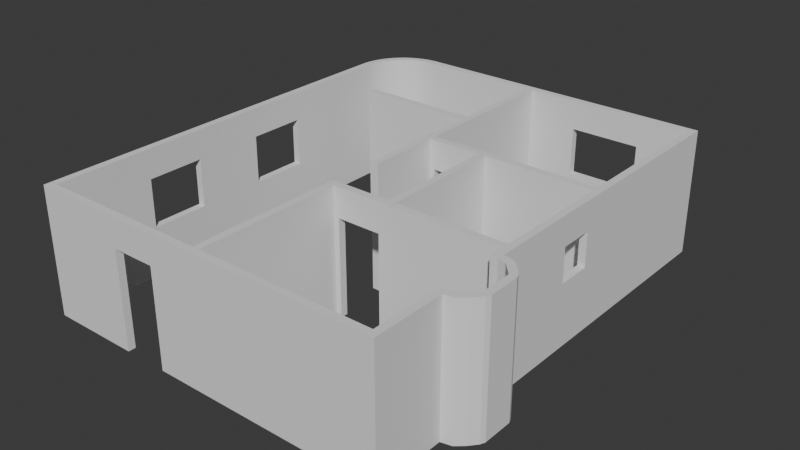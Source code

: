# Source: Apartamento.blend  (saved by Blender 4.2.66; exported with 4.5.12 LTS)
import bpy
from mathutils import Matrix  # noqa: F401  (used for matrix-valued properties, if any)

bpy.ops.wm.read_factory_settings(use_empty=True)
scene = bpy.context.scene
scene.name = 'Scene'

# ---- collections
col_collection = bpy.data.collections.new('Collection'); scene.collection.children.link(col_collection)

# ---- world
world_world = bpy.data.worlds.new('World'); scene.world = world_world
world_world.use_nodes = True; world_world.node_tree.nodes.clear()
_N = world_world.node_tree.nodes; _L = world_world.node_tree.links
n0 = _N.new('ShaderNodeOutputWorld'); n0.name = 'World Output'; n0.location = (300, 300)
n1 = _N.new('ShaderNodeBackground'); n1.name = 'Background'; n1.location = (10, 300)
n1.inputs[0].default_value = (0.05088, 0.05088, 0.05088, 1.0)
_L.new(n1.outputs[0], n0.inputs[0])
n0.is_active_output = True
world_world.color = (0.05088, 0.05088, 0.05088)
world_world.sun_shadow_jitter_overblur = 0.0

# ---- meshes
me_plane = bpy.data.meshes.new('Plane')
me_plane.from_pydata([(-0.075, -0.075, 0.0), (0.075, -0.075, 0.0), (-0.075, 0.075, 0.0), (0.075, 0.075, 0.0), (3.575, 0.075, 0.0), (3.725, 3.075, 0.0), (3.725, 3.225, 0.0), (0.075, 3.075, 0.0), (-0.075, 3.225, 0.0), (0.075, 3.225, 0.0), (1.075, 3.225, 0.0), (1.325, 3.225, 0.0), (0.075, 4.225, 0.0), (3.725, 5.875, 0.0), (1.175, 4.225, 0.0), (1.325, 4.225, 0.0), (1.075, 5.875, 0.0), (0.175, 5.725, 0.0), (0.075, 5.725, 0.0), (0.075, 5.875, 0.0), (3.725, 9.275, 0.0), (0.075, 9.275, 0.0), (-2.575, 9.125, 0.0), (-3.575, 0.075, 0.0), (-3.725, -0.075, 0.0), (-3.725, 6.913, 0.0), (-3.575, 7.063, 0.0), (0.075, 6.913, 0.0), (0.075, 7.063, 0.0), (-3.703, 8.349, 0.0), (-3.556, 8.32, 0.0), (-3.675, 8.459, 0.0), (-3.589, 8.667, 0.0), (-3.457, 8.596, 0.0), (-3.464, 8.855, 0.0), (-3.282, 8.832, 0.0), (-3.305, 9.014, 0.0), (-3.214, 9.081, 0.0), (-3.131, 8.956, 0.0), (-3.046, 9.007, 0.0), (-3.015, 9.187, 0.0), (-2.958, 9.049, 0.0), (-2.909, 9.225, 0.0), (-2.799, 9.253, 0.0), (-2.77, 9.106, 0.0), (3.575, -0.075, 0.0), (3.725, -0.075, 0.0), (3.725, 0.075, 0.0), (3.575, 3.075, 0.0), (3.575, 3.225, 0.0), (-0.075, 3.075, 0.0), (0.175, 3.075, 0.0), (0.175, 3.225, 0.0), (1.175, 3.225, 0.0), (1.325, 3.075, 0.0), (1.075, 3.075, 0.0), (1.175, 3.075, 0.0), (3.575, 9.275, 0.0), (-0.075, 4.225, 0.0), (3.725, 9.125, 0.0), (1.325, 3.325, 0.0), (1.175, 3.325, 0.0), (3.725, 5.725, 0.0), (3.575, 5.725, 0.0), (3.575, 5.875, 0.0), (1.325, 5.875, 0.0), (1.325, 5.725, 0.0), (1.175, 5.875, 0.0), (1.175, 5.725, 0.0), (1.075, 5.725, 0.0), (0.175, 5.875, 0.0), (3.575, 9.125, 0.0), (-0.075, 5.875, 0.0), (-0.075, 5.725, 0.0), (0.075, 9.125, 0.0), (-0.075, 9.275, 0.0), (-0.075, 9.125, 0.0), (-0.075, 7.063, 0.0), (-2.575, 9.275, 0.0), (-3.575, 8.125, 0.0), (-3.575, -0.075, 0.0), (-3.725, 0.075, 0.0), (-3.575, 6.913, 0.0), (-3.725, 7.063, 0.0), (-3.725, 8.125, 0.0), (-0.075, 6.913, 0.0), (-2.476, 6.913, 0.0), (-2.476, 7.063, 0.0), (-3.719, 8.238, 0.0), (-3.57, 8.223, 0.0), (-3.532, 8.415, 0.0), (-3.637, 8.565, 0.0), (-3.499, 8.508, 0.0), (-3.531, 8.764, 0.0), (-3.406, 8.681, 0.0), (-3.348, 8.759, 0.0), (-3.388, 8.938, 0.0), (-3.209, 8.898, 0.0), (-3.117, 9.139, 0.0), (-2.865, 9.082, 0.0), (-2.688, 9.269, 0.0), (-2.673, 9.12, 0.0), (-0.475, 9.275, 0.0), (-0.475, 9.125, 0.0), (3.575, 5.385, 0.0), (3.575, 4.685, 0.0), (3.725, 4.685, 0.0), (3.725, 5.385, 0.0), (3.575, 2.743, 0.0), (3.575, 1.543, 0.0), (3.725, 1.543, 0.0), (3.725, 2.743, 0.0), (1.108, 9.125, 0.0), (2.558, 9.125, 0.0), (2.558, 9.275, 0.0), (1.108, 9.275, 0.0), (-0.9833, 0.075, 0.0), (-1.883, 0.075, 0.0), (-1.883, -0.075, 0.0), (-0.9833, -0.075, 0.0), (-3.575, 2.027, 0.0), (-3.575, 3.225, 0.0), (-3.575, 4.688, 0.0), (-3.575, 5.887, 0.0), (-3.725, 2.027, 0.0), (-3.725, 3.225, 0.0), (-3.725, 4.688, 0.0), (-3.725, 5.887, 0.0), (3.938, 2.849, 0.0), (3.938, 1.437, 0.0), (3.725, 2.892, 0.0), (3.725, 1.392, 0.0), (3.575, 1.392, 0.0), (3.575, 2.892, 0.0), (3.887, 2.708, 0.0), (3.887, 1.577, 0.0), (4.118, 1.828, 0.0), (4.118, 2.457, 0.0), (4.23, 2.549, 0.0), (4.23, 1.736, 0.0), (4.268, 2.457, 0.0), (4.268, 1.828, 0.0), (4.099, 1.577, 0.0), (4.099, 2.709, 0.0), (4.23, 2.549, 1.0), (4.23, 1.736, 1.0), (4.099, 1.577, 1.0), (4.099, 2.709, 1.0), (4.268, 1.828, 1.0), (4.268, 2.457, 1.0), (3.887, 1.577, 1.0), (4.118, 1.828, 1.0), (3.575, 1.392, 1.0), (3.938, 2.849, 1.0), (3.938, 1.437, 1.0), (3.725, 1.392, 1.0), (4.118, 2.457, 1.0), (3.887, 2.708, 1.0), (-3.725, 4.688, 1.0), (-3.725, 3.225, 1.0), (-3.725, 2.027, 1.0), (-3.575, 4.688, 1.0), (2.558, 9.275, 1.0), (1.108, 9.125, 1.0), (-1.883, -0.075, 1.0), (3.725, 2.743, 1.0), (3.725, 1.543, 1.0), (3.575, 1.543, 1.0), (3.575, 2.743, 1.0), (3.725, 4.685, 1.0), (3.575, 5.385, 1.0), (-2.865, 9.082, 1.0), (-3.117, 9.139, 1.0), (-3.209, 8.898, 1.0), (-0.9833, -0.075, 1.0), (-3.575, -0.075, 1.0), (1.075, 5.875, 1.0), (3.725, 5.385, 1.0), (3.725, 5.875, 1.0), (1.325, 3.225, 1.0), (-0.075, 3.075, 1.0), (3.725, 2.892, 1.0), (3.575, 2.892, 1.0), (3.575, 0.075, 1.0), (-3.388, 8.938, 1.0), (-0.9833, 0.075, 1.0), (-3.282, 8.832, 1.0), (-3.464, 8.855, 1.0), (-3.725, 5.887, 1.0), (-3.575, 5.887, 1.0), (-3.575, 7.063, 1.0), (-3.575, 6.913, 1.0), (-3.725, 6.913, 1.0), (-3.725, -0.075, 1.0), (-3.725, 0.075, 1.0), (-2.575, 9.125, 1.0), (1.108, 9.275, 1.0), (0.075, 9.275, 1.0), (0.175, 5.875, 1.0), (3.725, 9.275, 1.0), (1.075, 3.225, 1.0), (-2.673, 9.12, 1.0), (-2.688, 9.269, 1.0), (-3.348, 8.759, 1.0), (-3.406, 8.681, 1.0), (-3.531, 8.764, 1.0), (-3.532, 8.415, 1.0), (-3.499, 8.508, 1.0), (-3.637, 8.565, 1.0), (-3.57, 8.223, 1.0), (-3.719, 8.238, 1.0), (-2.476, 7.063, 1.0), (-2.476, 6.913, 1.0), (-0.075, 7.063, 1.0), (-0.075, 6.913, 1.0), (-3.725, 7.063, 1.0), (-3.575, 8.125, 1.0), (-3.725, 8.125, 1.0), (-2.575, 9.275, 1.0), (0.075, 9.125, 1.0), (-0.075, 9.275, 1.0), (2.558, 9.125, 1.0), (3.575, 9.275, 1.0), (-0.075, 4.225, 1.0), (-0.075, 5.725, 1.0), (-0.075, 5.875, 1.0), (3.725, 9.125, 1.0), (3.575, 9.125, 1.0), (1.075, 5.725, 1.0), (1.175, 5.725, 1.0), (1.175, 5.875, 1.0), (1.325, 5.725, 1.0), (1.325, 5.875, 1.0), (3.575, 5.875, 1.0), (3.575, 4.685, 1.0), (3.575, 5.725, 1.0), (3.725, 5.725, 1.0), (1.175, 3.325, 1.0), (1.325, 3.325, 1.0), (1.325, 3.075, 1.0), (1.175, 3.225, 1.0), (1.175, 3.075, 1.0), (1.075, 3.075, 1.0), (0.175, 3.225, 1.0), (0.175, 3.075, 1.0), (3.575, 3.075, 1.0), (3.575, 3.225, 1.0), (3.575, -0.075, 1.0), (3.725, 0.075, 1.0), (3.725, -0.075, 1.0), (-2.77, 9.106, 1.0), (-2.799, 9.253, 1.0), (-2.909, 9.225, 1.0), (-2.958, 9.049, 1.0), (-3.015, 9.187, 1.0), (-3.046, 9.007, 1.0), (-3.305, 9.014, 1.0), (-3.131, 8.956, 1.0), (-3.214, 9.081, 1.0), (-3.457, 8.596, 1.0), (-3.589, 8.667, 1.0), (-3.675, 8.459, 1.0), (-3.556, 8.32, 1.0), (-3.703, 8.349, 1.0), (-3.575, 0.075, 1.0), (-1.883, 0.075, 1.0), (-0.475, 9.275, 1.0), (-0.075, 9.125, 1.0), (-0.475, 9.125, 1.0), (0.075, 6.913, 1.0), (0.075, 7.063, 1.0), (0.075, 4.225, 1.0), (0.175, 5.725, 1.0), (0.075, 5.725, 1.0), (0.075, 5.875, 1.0), (1.175, 4.225, 1.0), (1.325, 4.225, 1.0), (-0.075, 3.225, 1.0), (0.075, 3.225, 1.0), (0.075, 3.075, 1.0), (3.725, 3.225, 1.0), (3.725, 3.075, 1.0), (-3.575, 3.225, 1.0), (-3.575, 2.027, 1.0), (0.075, 0.075, 1.0), (0.075, -0.075, 1.0), (-0.075, -0.075, 1.0), (-0.075, 0.075, 1.0), (3.725, -0.075, 1.3), (1.175, 3.075, 1.3), (1.175, 3.325, 1.3), (1.325, 5.875, 1.3), (3.575, 9.125, 1.3), (-0.475, 9.275, 1.3), (-2.476, 7.063, 1.3), (-2.476, 6.913, 1.3), (-0.075, 9.125, 1.3), (-3.725, 8.125, 1.3), (1.075, 3.075, 1.3), (0.175, 5.725, 1.3), (0.175, 5.875, 1.3), (-2.575, 9.275, 1.3), (-3.725, 7.063, 1.3), (-3.575, 6.913, 1.3), (-3.725, 6.913, 1.3), (-3.637, 8.565, 1.3), (-3.499, 8.508, 1.3), (-3.348, 8.759, 1.3), (1.075, 3.225, 1.3), (-0.075, 9.275, 1.3), (0.075, 9.275, 1.3), (0.075, 7.063, 1.3), (-0.075, 7.063, 1.3), (-3.575, 7.063, 1.3), (-3.575, 8.125, 1.3), (-3.589, 8.667, 1.3), (-3.457, 8.596, 1.3), (-3.406, 8.681, 1.3), (-3.531, 8.764, 1.3), (-3.464, 8.855, 1.3), (-2.575, 9.125, 1.3), (-0.475, 9.125, 1.3), (3.575, 3.075, 1.3), (-0.075, 0.075, 1.3), (-0.075, 3.075, 1.3), (-0.075, 3.225, 1.3), (0.075, 3.225, 1.3), (0.175, 3.225, 1.3), (0.175, 3.075, 1.3), (0.075, 3.075, 1.3), (1.175, 3.225, 1.3), (1.325, 3.075, 1.3), (-0.075, 4.225, 1.3), (0.075, 4.225, 1.3), (3.575, 3.225, 1.3), (1.325, 3.325, 1.3), (1.325, 3.225, 1.3), (3.575, 5.875, 1.3), (3.725, 5.875, 1.3), (3.725, 5.725, 1.3), (1.075, 5.725, 1.3), (1.175, 4.225, 1.3), (1.175, 5.725, 1.3), (1.325, 4.225, 1.3), (1.325, 5.725, 1.3), (1.075, 5.875, 1.3), (1.175, 5.875, 1.3), (0.075, 5.725, 1.3), (-0.075, 5.725, 1.3), (-0.075, 5.875, 1.3), (0.075, 5.875, 1.3), (3.725, 9.275, 1.3), (3.725, 9.125, 1.3), (-0.075, -0.075, 1.3), (-3.725, -0.075, 1.3), (0.075, 6.913, 1.3), (-0.075, 6.913, 1.3), (-3.703, 8.349, 1.3), (-3.719, 8.238, 1.3), (-3.57, 8.223, 1.3), (-3.675, 8.459, 1.3), (-3.556, 8.32, 1.3), (-3.532, 8.415, 1.3), (-3.305, 9.014, 1.3), (-3.388, 8.938, 1.3), (-3.282, 8.832, 1.3), (-3.209, 8.898, 1.3), (-3.131, 8.956, 1.3), (-3.046, 9.007, 1.3), (-3.214, 9.081, 1.3), (-3.015, 9.187, 1.3), (-3.117, 9.139, 1.3), (-2.909, 9.225, 1.3), (-2.958, 9.049, 1.3), (-2.865, 9.082, 1.3), (-2.688, 9.269, 1.3), (-2.799, 9.253, 1.3), (-2.77, 9.106, 1.3), (-2.673, 9.12, 1.3), (3.575, 5.725, 1.3), (3.725, 3.225, 1.3), (3.725, 4.685, 1.3), (3.575, 4.685, 1.3), (3.725, 5.385, 1.3), (3.575, 5.385, 1.3), (3.725, 3.075, 1.3), (3.575, 2.892, 1.3), (3.575, 2.743, 1.3), (0.075, 0.075, 1.3), (-1.883, 0.075, 1.3), (3.575, -0.075, 1.3), (0.075, -0.075, 1.3), (-0.9833, 0.075, 1.3), (-0.9833, -0.075, 1.3), (-3.575, 0.075, 1.3), (-1.883, -0.075, 1.3), (-3.575, -0.075, 1.3), (0.075, 9.125, 1.3), (3.575, 9.275, 1.3), (2.558, 9.275, 1.3), (2.558, 9.125, 1.3), (1.108, 9.275, 1.3), (1.108, 9.125, 1.3), (-3.725, 0.075, 1.3), (-3.575, 2.027, 1.3), (-3.725, 2.027, 1.3), (-3.575, 3.225, 1.3), (-3.725, 3.225, 1.3), (-3.575, 4.688, 1.3), (-3.725, 4.688, 1.3), (-3.575, 5.887, 1.3), (-3.725, 5.887, 1.3), (3.725, 2.892, 1.3), (3.575, 0.075, 1.3), (3.725, 0.075, 1.3), (3.725, 1.392, 1.3), (3.575, 1.543, 1.3), (3.575, 1.392, 1.3), (3.938, 2.849, 1.3), (3.938, 1.437, 1.3), (3.725, 1.543, 1.3), (3.887, 1.577, 1.3), (3.725, 2.743, 1.3), (3.887, 2.708, 1.3), (4.099, 1.577, 1.3), (4.23, 1.736, 1.3), (4.268, 2.457, 1.3), (4.23, 2.549, 1.3), (4.099, 2.709, 1.3), (4.118, 2.457, 1.3), (4.118, 1.828, 1.3), (4.268, 1.828, 1.3), (-0.075, 0.075, 2.0), (-0.075, -0.075, 2.0), (0.075, -0.075, 2.0), (0.075, 0.075, 2.0), (3.725, 3.075, 2.0), (3.725, 3.225, 2.0), (0.075, 3.075, 2.0), (0.075, 3.225, 2.0), (-0.075, 3.225, 2.0), (1.325, 4.225, 2.0), (1.175, 4.225, 2.0), (0.075, 5.875, 2.0), (0.075, 5.725, 2.0), (0.175, 5.725, 2.0), (0.075, 4.225, 2.0), (0.075, 7.063, 2.0), (0.075, 6.913, 2.0), (-0.475, 9.125, 2.0), (-0.075, 9.125, 2.0), (-0.475, 9.275, 2.0), (-1.883, 0.075, 2.0), (-3.575, 0.075, 2.0), (-3.703, 8.349, 2.0), (-3.556, 8.32, 2.0), (-3.675, 8.459, 2.0), (-3.589, 8.667, 2.0), (-3.457, 8.596, 2.0), (-3.214, 9.081, 2.0), (-3.131, 8.956, 2.0), (-3.305, 9.014, 2.0), (-3.046, 9.007, 2.0), (-3.015, 9.187, 2.0), (-2.958, 9.049, 2.0), (-2.909, 9.225, 2.0), (-2.799, 9.253, 2.0), (-2.77, 9.106, 2.0), (3.725, -0.075, 2.0), (3.725, 0.075, 2.0), (3.575, -0.075, 2.0), (3.575, 3.225, 2.0), (3.575, 3.075, 2.0), (0.175, 3.075, 2.0), (0.175, 3.225, 2.0), (1.075, 3.075, 2.0), (1.175, 3.075, 2.0), (1.175, 3.225, 2.0), (1.325, 3.075, 2.0), (1.325, 3.325, 2.0), (1.175, 3.325, 2.0), (3.725, 5.725, 2.0), (3.575, 5.725, 2.0), (3.575, 4.685, 2.0), (3.575, 5.875, 2.0), (1.325, 5.875, 2.0), (1.325, 5.725, 2.0), (1.175, 5.875, 2.0), (1.175, 5.725, 2.0), (1.075, 5.725, 2.0), (3.575, 9.125, 2.0), (3.725, 9.125, 2.0), (-0.075, 5.875, 2.0), (-0.075, 5.725, 2.0), (-0.075, 4.225, 2.0), (3.575, 9.275, 2.0), (2.558, 9.125, 2.0), (-0.075, 9.275, 2.0), (0.075, 9.125, 2.0), (-2.575, 9.275, 2.0), (-3.725, 8.125, 2.0), (-3.575, 8.125, 2.0), (-3.725, 7.063, 2.0), (-0.075, 6.913, 2.0), (-0.075, 7.063, 2.0), (-2.476, 6.913, 2.0), (-2.476, 7.063, 2.0), (-3.719, 8.238, 2.0), (-3.57, 8.223, 2.0), (-3.637, 8.565, 2.0), (-3.499, 8.508, 2.0), (-3.532, 8.415, 2.0), (-3.531, 8.764, 2.0), (-3.406, 8.681, 2.0), (-3.348, 8.759, 2.0), (-2.688, 9.269, 2.0), (-2.673, 9.12, 2.0), (1.075, 3.225, 2.0), (3.725, 9.275, 2.0), (0.175, 5.875, 2.0), (0.075, 9.275, 2.0), (1.108, 9.275, 2.0), (-2.575, 9.125, 2.0), (-3.725, 0.075, 2.0), (-3.725, -0.075, 2.0), (-3.725, 6.913, 2.0), (-3.575, 6.913, 2.0), (-3.575, 7.063, 2.0), (-3.575, 5.887, 2.0), (-3.725, 5.887, 2.0), (-3.464, 8.855, 2.0), (-3.282, 8.832, 2.0), (-0.9833, 0.075, 2.0), (-3.388, 8.938, 2.0), (3.575, 0.075, 2.0), (3.575, 2.892, 2.0), (3.725, 2.892, 2.0), (-0.075, 3.075, 2.0), (1.325, 3.225, 2.0), (3.725, 5.875, 2.0), (3.725, 5.385, 2.0), (1.075, 5.875, 2.0), (-3.575, -0.075, 2.0), (-0.9833, -0.075, 2.0), (-3.209, 8.898, 2.0), (-3.117, 9.139, 2.0), (-2.865, 9.082, 2.0), (3.575, 5.385, 2.0), (3.725, 4.685, 2.0), (3.575, 2.743, 2.0), (3.575, 1.543, 2.0), (3.725, 1.543, 2.0), (3.725, 2.743, 2.0), (-1.883, -0.075, 2.0), (-3.575, 2.027, 2.0), (1.108, 9.125, 2.0), (2.558, 9.275, 2.0), (-3.575, 3.225, 2.0), (-3.575, 4.688, 2.0), (-3.725, 2.027, 2.0), (-3.725, 3.225, 2.0), (-3.725, 4.688, 2.0), (3.887, 2.708, 2.0), (4.118, 2.457, 2.0), (3.725, 1.392, 2.0), (3.938, 1.437, 2.0), (3.938, 2.849, 2.0), (3.575, 1.392, 2.0), (4.118, 1.828, 2.0), (3.887, 1.577, 2.0), (4.268, 2.457, 2.0), (4.268, 1.828, 2.0), (4.099, 2.709, 2.0), (4.099, 1.577, 2.0), (4.23, 1.736, 2.0), (4.23, 2.549, 2.0), (-0.075, 0.075, 2.2), (-0.075, -0.075, 2.2), (0.075, -0.075, 2.2), (0.075, 0.075, 2.2), (3.725, 3.075, 2.2), (3.725, 3.225, 2.2), (0.075, 3.075, 2.2), (0.075, 3.225, 2.2), (-0.075, 3.225, 2.2), (1.325, 4.225, 2.2), (1.175, 4.225, 2.2), (0.075, 5.875, 2.2), (0.075, 5.725, 2.2), (0.175, 5.725, 2.2), (0.075, 4.225, 2.2), (0.075, 7.063, 2.2), (0.075, 6.913, 2.2), (-0.475, 9.125, 2.2), (-0.075, 9.125, 2.2), (-0.475, 9.275, 2.2), (-1.883, 0.075, 2.2), (-3.575, 0.075, 2.2), (-3.703, 8.349, 2.2), (-3.556, 8.32, 2.2), (-3.675, 8.459, 2.2), (-3.589, 8.667, 2.2), (-3.457, 8.596, 2.2), (-3.214, 9.081, 2.2), (-3.131, 8.956, 2.2), (-3.305, 9.014, 2.2), (-3.046, 9.007, 2.2), (-3.015, 9.187, 2.2), (-2.958, 9.049, 2.2), (-2.909, 9.225, 2.2), (-2.799, 9.253, 2.2), (-2.77, 9.106, 2.2), (3.725, -0.075, 2.2), (3.725, 0.075, 2.2), (3.575, -0.075, 2.2), (3.575, 3.225, 2.2), (3.575, 3.075, 2.2), (0.175, 3.075, 2.2), (0.175, 3.225, 2.2), (1.075, 3.075, 2.2), (1.175, 3.075, 2.2), (1.175, 3.225, 2.2), (1.325, 3.075, 2.2), (1.325, 3.325, 2.2), (1.175, 3.325, 2.2), (3.725, 5.725, 2.2), (3.575, 5.725, 2.2), (3.575, 4.685, 2.2), (3.575, 5.875, 2.2), (1.325, 5.875, 2.2), (1.325, 5.725, 2.2), (1.175, 5.875, 2.2), (1.175, 5.725, 2.2), (1.075, 5.725, 2.2), (3.575, 9.125, 2.2), (3.725, 9.125, 2.2), (-0.075, 5.875, 2.2), (-0.075, 5.725, 2.2), (-0.075, 4.225, 2.2), (3.575, 9.275, 2.2), (2.558, 9.125, 2.2), (-0.075, 9.275, 2.2), (0.075, 9.125, 2.2), (-2.575, 9.275, 2.2), (-3.725, 8.125, 2.2), (-3.575, 8.125, 2.2), (-3.725, 7.063, 2.2), (-0.075, 6.913, 2.2), (-0.075, 7.063, 2.2), (-2.476, 6.913, 2.2), (-2.476, 7.063, 2.2), (-3.719, 8.238, 2.2), (-3.57, 8.223, 2.2), (-3.637, 8.565, 2.2), (-3.499, 8.508, 2.2), (-3.532, 8.415, 2.2), (-3.531, 8.764, 2.2), (-3.406, 8.681, 2.2), (-3.348, 8.759, 2.2), (-2.688, 9.269, 2.2), (-2.673, 9.12, 2.2), (1.075, 3.225, 2.2), (3.725, 9.275, 2.2), (0.175, 5.875, 2.2), (0.075, 9.275, 2.2), (1.108, 9.275, 2.2), (-2.575, 9.125, 2.2), (-3.725, 0.075, 2.2), (-3.725, -0.075, 2.2), (-3.725, 6.913, 2.2), (-3.575, 6.913, 2.2), (-3.575, 7.063, 2.2), (-3.575, 5.887, 2.2), (-3.725, 5.887, 2.2), (-3.464, 8.855, 2.2), (-3.282, 8.832, 2.2), (-0.9833, 0.075, 2.2), (-3.388, 8.938, 2.2), (3.575, 0.075, 2.2), (3.575, 2.892, 2.2), (3.725, 2.892, 2.2), (-0.075, 3.075, 2.2), (1.325, 3.225, 2.2), (3.725, 5.875, 2.2), (3.725, 5.385, 2.2), (1.075, 5.875, 2.2), (-3.575, -0.075, 2.2), (-0.9833, -0.075, 2.2), (-3.209, 8.898, 2.2), (-3.117, 9.139, 2.2), (-2.865, 9.082, 2.2), (3.575, 5.385, 2.2), (3.725, 4.685, 2.2), (3.575, 2.743, 2.2), (3.575, 1.543, 2.2), (3.725, 1.543, 2.2), (3.725, 2.743, 2.2), (-1.883, -0.075, 2.2), (-3.575, 2.027, 2.2), (1.108, 9.125, 2.2), (2.558, 9.275, 2.2), (-3.575, 3.225, 2.2), (-3.575, 4.688, 2.2), (-3.725, 2.027, 2.2), (-3.725, 3.225, 2.2), (-3.725, 4.688, 2.2), (3.887, 2.708, 2.2), (4.118, 2.457, 2.2), (3.725, 1.392, 2.2), (3.938, 1.437, 2.2), (3.938, 2.849, 2.2), (3.575, 1.392, 2.2), (4.118, 1.828, 2.2), (3.887, 1.577, 2.2), (4.268, 2.457, 2.2), (4.268, 1.828, 2.2), (4.099, 2.709, 2.2), (4.099, 1.577, 2.2), (4.23, 1.736, 2.2), (4.23, 2.549, 2.2), (-0.075, 0.075, 2.6), (-0.075, -0.075, 2.6), (0.075, -0.075, 2.6), (0.075, 0.075, 2.6), (3.725, 3.075, 2.6), (3.725, 3.225, 2.6), (0.075, 3.075, 2.6), (0.075, 3.225, 2.6), (-0.075, 3.225, 2.6), (1.325, 4.225, 2.6), (1.175, 4.225, 2.6), (0.075, 5.875, 2.6), (0.075, 5.725, 2.6), (0.175, 5.725, 2.6), (0.075, 4.225, 2.6), (0.075, 7.063, 2.6), (0.075, 6.913, 2.6), (-0.475, 9.125, 2.6), (-0.075, 9.125, 2.6), (-0.475, 9.275, 2.6), (-1.883, 0.075, 2.6), (-3.575, 0.075, 2.6), (-3.703, 8.349, 2.6), (-3.556, 8.32, 2.6), (-3.675, 8.459, 2.6), (-3.589, 8.667, 2.6), (-3.457, 8.596, 2.6), (-3.214, 9.081, 2.6), (-3.131, 8.956, 2.6), (-3.305, 9.014, 2.6), (-3.046, 9.007, 2.6), (-3.015, 9.187, 2.6), (-2.958, 9.049, 2.6), (-2.909, 9.225, 2.6), (-2.799, 9.253, 2.6), (-2.77, 9.106, 2.6), (3.725, -0.075, 2.6), (3.725, 0.075, 2.6), (3.575, -0.075, 2.6), (3.575, 3.225, 2.6), (3.575, 3.075, 2.6), (0.175, 3.075, 2.6), (0.175, 3.225, 2.6), (1.075, 3.075, 2.6), (1.175, 3.075, 2.6), (1.175, 3.225, 2.6), (1.325, 3.075, 2.6), (1.325, 3.325, 2.6), (1.175, 3.325, 2.6), (3.725, 5.725, 2.6), (3.575, 5.725, 2.6), (3.575, 4.685, 2.6), (3.575, 5.875, 2.6), (1.325, 5.875, 2.6), (1.325, 5.725, 2.6), (1.175, 5.875, 2.6), (1.175, 5.725, 2.6), (1.075, 5.725, 2.6), (3.575, 9.125, 2.6), (3.725, 9.125, 2.6), (-0.075, 5.875, 2.6), (-0.075, 5.725, 2.6), (-0.075, 4.225, 2.6), (3.575, 9.275, 2.6), (2.558, 9.125, 2.6), (-0.075, 9.275, 2.6), (0.075, 9.125, 2.6), (-2.575, 9.275, 2.6), (-3.725, 8.125, 2.6), (-3.575, 8.125, 2.6), (-3.725, 7.063, 2.6), (-0.075, 6.913, 2.6), (-0.075, 7.063, 2.6), (-2.476, 6.913, 2.6), (-2.476, 7.063, 2.6), (-3.719, 8.238, 2.6), (-3.57, 8.223, 2.6), (-3.637, 8.565, 2.6), (-3.499, 8.508, 2.6), (-3.532, 8.415, 2.6), (-3.531, 8.764, 2.6), (-3.406, 8.681, 2.6), (-3.348, 8.759, 2.6), (-2.688, 9.269, 2.6), (-2.673, 9.12, 2.6), (1.075, 3.225, 2.6), (3.725, 9.275, 2.6), (0.175, 5.875, 2.6), (0.075, 9.275, 2.6), (1.108, 9.275, 2.6), (-2.575, 9.125, 2.6), (-3.725, 0.075, 2.6), (-3.725, -0.075, 2.6), (-3.725, 6.913, 2.6), (-3.575, 6.913, 2.6), (-3.575, 7.063, 2.6), (-3.575, 5.887, 2.6), (-3.725, 5.887, 2.6), (-3.464, 8.855, 2.6), (-3.282, 8.832, 2.6), (-0.9833, 0.075, 2.6), (-3.388, 8.938, 2.6), (3.575, 0.075, 2.6), (3.575, 2.892, 2.6), (3.725, 2.892, 2.6), (-0.075, 3.075, 2.6), (1.325, 3.225, 2.6), (3.725, 5.875, 2.6), (3.725, 5.385, 2.6), (1.075, 5.875, 2.6), (-3.575, -0.075, 2.6), (-0.9833, -0.075, 2.6), (-3.209, 8.898, 2.6), (-3.117, 9.139, 2.6), (-2.865, 9.082, 2.6), (3.575, 5.385, 2.6), (3.725, 4.685, 2.6), (3.575, 2.743, 2.6), (3.575, 1.543, 2.6), (3.725, 1.543, 2.6), (3.725, 2.743, 2.6), (-1.883, -0.075, 2.6), (-3.575, 2.027, 2.6), (1.108, 9.125, 2.6), (2.558, 9.275, 2.6), (-3.575, 3.225, 2.6), (-3.575, 4.688, 2.6), (-3.725, 2.027, 2.6), (-3.725, 3.225, 2.6), (-3.725, 4.688, 2.6), (3.887, 2.708, 2.6), (4.118, 2.457, 2.6), (3.725, 1.392, 2.6), (3.938, 1.437, 2.6), (3.938, 2.849, 2.6), (3.575, 1.392, 2.6), (4.118, 1.828, 2.6), (3.887, 1.577, 2.6), (4.268, 2.457, 2.6), (4.268, 1.828, 2.6), (4.099, 2.709, 2.6), (4.099, 1.577, 2.6), (4.23, 1.736, 2.6), (4.23, 2.549, 2.6)], [], [(0, 2, 3, 1), (3, 4, 45, 1), (4, 47, 46, 45), (5, 130, 133, 48), (48, 49, 6, 5), (2, 50, 7, 3), (50, 8, 9, 7), (9, 52, 51, 7), (53, 11, 54, 56), (71, 57, 20, 59), (49, 48, 54, 11), (53, 61, 60, 11), (104, 63, 62, 107), (63, 64, 13, 62), (68, 69, 16, 67), (68, 66, 15, 14), (64, 71, 59, 13), (17, 18, 19, 70), (18, 73, 72, 19), (12, 58, 73, 18), (112, 74, 21, 115), (27, 28, 77, 85), (118, 80, 23, 117), (80, 24, 81, 23), (82, 26, 83, 25), (123, 127, 25, 82), (19, 72, 85, 27), (89, 30, 29, 88), (30, 90, 31, 29), (90, 92, 91, 31), (92, 33, 32, 91), (95, 35, 96, 34), (35, 97, 36, 96), (97, 38, 37, 36), (38, 39, 98, 37), (39, 41, 40, 98), (41, 99, 42, 40), (99, 44, 43, 42), (44, 101, 100, 43), (10, 55, 56, 53), (63, 64, 65, 66), (66, 65, 67, 68), (74, 21, 75, 76), (26, 83, 84, 79), (77, 85, 86, 87), (74, 76, 77, 28), (79, 84, 88, 89), (33, 32, 93, 94), (94, 93, 34, 95), (101, 100, 78, 22), (103, 102, 78, 22), (76, 75, 102, 103), (49, 105, 106, 6), (105, 104, 107, 106), (130, 111, 108, 133), (0, 119, 116, 2), (23, 81, 124, 120), (71, 113, 114, 57), (113, 112, 115, 114), (120, 124, 125, 121), (121, 125, 126, 122), (122, 126, 127, 123), (142, 136, 141, 139), (135, 136, 142, 129), (129, 131, 110, 135), (130, 128, 134, 111), (47, 4, 132, 131), (131, 132, 109, 110), (143, 137, 134, 128), (138, 140, 137, 143), (141, 136, 137, 140), (88, 84, 217, 210), (117, 23, 264, 265), (23, 120, 283, 264), (7, 51, 244, 279), (116, 119, 174, 185), (85, 72, 225, 214), (52, 9, 278, 243), (76, 103, 268, 267), (1, 45, 247, 285), (77, 76, 267, 213), (8, 50, 180, 277), (28, 27, 269, 270), (118, 117, 265, 164), (86, 85, 214, 212), (50, 2, 287, 180), (12, 18, 273, 271), (4, 3, 284, 183), (77, 87, 211, 213), (18, 17, 272, 273), (108, 111, 165, 168), (87, 86, 212, 211), (110, 109, 167, 166), (48, 133, 182, 245), (14, 15, 276, 275), (133, 108, 168, 182), (84, 83, 215, 217), (130, 5, 281, 181), (9, 8, 277, 278), (102, 75, 220, 266), (3, 7, 279, 284), (78, 102, 266, 218), (138, 143, 147, 144), (5, 6, 280, 281), (106, 107, 177, 169), (103, 22, 195, 268), (120, 121, 282, 283), (6, 106, 169, 280), (137, 136, 151, 156), (101, 22, 195, 201), (104, 105, 234, 170), (113, 71, 227, 221), (140, 138, 144, 149), (34, 96, 184, 187), (63, 104, 170, 235), (139, 141, 148, 145), (34, 93, 205, 187), (0, 1, 285, 286), (101, 44, 250, 201), (73, 58, 223, 224), (33, 94, 204, 259), (43, 100, 202, 251), (72, 73, 224, 225), (111, 134, 157, 165), (93, 32, 260, 205), (44, 99, 171, 250), (135, 110, 166, 150), (26, 79, 216, 190), (99, 41, 253, 171), (71, 64, 233, 227), (69, 68, 229, 228), (142, 139, 145, 146), (75, 21, 197, 220), (98, 40, 254, 172), (67, 65, 232, 230), (129, 142, 146, 154), (10, 53, 240, 200), (37, 98, 172, 258), (2, 116, 185, 287), (143, 128, 153, 147), (35, 95, 203, 186), (38, 97, 173, 257), (65, 64, 233, 232), (141, 140, 149, 148), (97, 35, 186, 173), (63, 66, 231, 235), (136, 135, 150, 151), (33, 92, 207, 259), (208, 260, 315, 305), (188, 189, 410, 411), (259, 207, 306, 316), (157, 156, 429, 423), (235, 231, 344, 379), (155, 154, 419, 415), (232, 233, 337, 291), (186, 203, 307, 365), (184, 256, 363, 364), (161, 189, 188, 158), (287, 185, 392, 323), (283, 282, 159, 160), (221, 162, 196, 163), (153, 181, 412, 418), (173, 186, 365, 366), (200, 240, 330, 308), (230, 232, 291, 346), (257, 173, 366, 367), (220, 197, 310, 309), (152, 183, 413, 417), (228, 229, 342, 340), (248, 155, 415, 414), (227, 233, 337, 292), (190, 216, 314, 313), (258, 172, 371, 369), (205, 260, 315, 318), (167, 152, 417, 416), (225, 224, 348, 349), (259, 204, 317, 316), (224, 223, 332, 348), (172, 254, 370, 371), (286, 285, 391, 353), (187, 205, 318, 319), (151, 150, 421, 430), (187, 184, 364, 319), (148, 149, 426, 431), (221, 227, 292, 400), (201, 195, 320, 378), (171, 253, 373, 374), (268, 195, 320, 321), (147, 153, 418, 428), (250, 171, 374, 377), (281, 280, 380, 385), (218, 266, 293, 301), (251, 202, 375, 376), (284, 279, 329, 388), (154, 146, 424, 419), (266, 220, 309, 293), (201, 250, 377, 378), (278, 277, 325, 326), (217, 215, 302, 297), (235, 170, 384, 379), (275, 276, 343, 341), (245, 182, 386, 322), (146, 145, 425, 424), (170, 234, 382, 384), (211, 212, 295, 294), (273, 272, 299, 347), (213, 211, 294, 312), (280, 169, 381, 380), (271, 273, 347, 333), (180, 287, 323, 324), (150, 166, 420, 421), (212, 214, 356, 295), (270, 269, 355, 311), (277, 180, 324, 325), (213, 267, 296, 312), (169, 177, 383, 381), (267, 268, 321, 296), (243, 278, 326, 327), (165, 157, 423, 422), (214, 225, 349, 356), (279, 244, 328, 329), (265, 264, 394, 389), (210, 217, 297, 358), (181, 281, 385, 412), (274, 269, 355, 350), (145, 148, 431, 425), (216, 209, 359, 314), (182, 168, 387, 386), (223, 271, 333, 332), (166, 167, 416, 420), (263, 261, 360, 357), (246, 179, 336, 334), (207, 206, 362, 306), (168, 165, 422, 387), (178, 226, 352, 338), (149, 144, 427, 426), (183, 284, 388, 413), (179, 238, 335, 336), (156, 151, 430, 429), (204, 203, 307, 317), (164, 265, 389, 395), (256, 258, 369, 363), (177, 236, 339, 383), (285, 247, 390, 391), (255, 257, 367, 368), (144, 147, 428, 427), (218, 202, 375, 301), (185, 174, 393, 392), (236, 178, 338, 339), (242, 200, 308, 298), (264, 283, 404, 394), (253, 255, 368, 373), (176, 228, 340, 345), (199, 222, 398, 351), (175, 164, 395, 396), (254, 252, 372, 370), (229, 275, 341, 342), (272, 198, 300, 299), (219, 163, 402, 397), (276, 231, 344, 343), (198, 274, 350, 300), (252, 251, 376, 372), (230, 176, 345, 346), (222, 162, 399, 398), (249, 248, 414, 288), (196, 197, 310, 401), (247, 249, 288, 390), (162, 221, 400, 399), (226, 199, 351, 352), (194, 193, 354, 403), (163, 196, 401, 402), (244, 243, 327, 328), (282, 161, 408, 406), (241, 242, 298, 289), (174, 286, 353, 393), (193, 175, 396, 354), (160, 194, 403, 405), (241, 239, 331, 289), (190, 191, 303, 313), (239, 245, 322, 331), (210, 263, 357, 358), (192, 215, 302, 304), (158, 159, 407, 409), (238, 237, 290, 335), (262, 209, 359, 361), (189, 191, 303, 410), (237, 240, 330, 290), (192, 188, 411, 304), (283, 160, 405, 404), (206, 262, 361, 362), (219, 270, 311, 397), (159, 282, 406, 407), (234, 246, 334, 382), (261, 208, 305, 360), (161, 158, 409, 408), (316, 306, 510, 458), (364, 363, 461, 533), (419, 424, 573, 565), (305, 315, 457, 509), (360, 305, 509, 456), (382, 334, 471, 483), (428, 418, 566, 572), (397, 311, 447, 498), (362, 361, 455, 511), (431, 426, 570, 571), (304, 411, 529, 525), (290, 330, 477, 480), (430, 421, 569, 568), (410, 303, 526, 528), (361, 359, 508, 455), (335, 290, 480, 479), (416, 417, 567, 550), (304, 302, 502, 525), (358, 357, 454, 507), (331, 322, 472, 478), (313, 303, 526, 527), (289, 331, 478, 476), (414, 415, 564, 469), (354, 396, 542, 524), (417, 413, 534, 567), (393, 353, 433, 543), (289, 298, 475, 476), (328, 327, 474, 473), (418, 412, 536, 566), (403, 354, 524, 523), (352, 351, 518, 491), (390, 288, 468, 470), (415, 419, 565, 564), (401, 310, 520, 521), (288, 414, 469, 468), (423, 429, 563, 562), (346, 345, 541, 487), (372, 376, 466, 465), (411, 410, 528, 529), (300, 350, 443, 519), (343, 344, 486, 441), (408, 409, 561, 558), (299, 300, 519, 445), (342, 341, 442, 488), (370, 372, 465, 463), (407, 406, 557, 560), (351, 398, 495, 518), (345, 340, 489, 541), (373, 368, 462, 464), (404, 405, 559, 554), (298, 308, 517, 475), (339, 338, 539, 481), (409, 407, 560, 561), (382, 381, 383, 384), (301, 375, 515, 499), (368, 367, 460, 462), (405, 403, 523, 559), (383, 339, 481, 540), (363, 369, 459, 461), (406, 408, 558, 557), (317, 307, 514, 513), (336, 335, 479, 538), (402, 401, 521, 555), (338, 352, 491, 539), (399, 400, 496, 556), (306, 362, 511, 510), (334, 336, 538, 471), (357, 360, 456, 454), (96, 36, 256, 184), (109, 132, 152, 167), (91, 32, 260, 208), (31, 91, 208, 261), (105, 49, 246, 234), (47, 131, 155, 248), (74, 28, 270, 219), (90, 30, 262, 206), (132, 4, 183, 152), (25, 127, 188, 192), (61, 53, 240, 237), (123, 82, 191, 189), (30, 89, 209, 262), (60, 61, 237, 238), (128, 130, 181, 153), (25, 83, 215, 192), (88, 29, 263, 210), (54, 48, 245, 239), (26, 82, 191, 190), (56, 54, 239, 241), (131, 129, 154, 155), (24, 80, 175, 193), (134, 137, 156, 157), (119, 0, 286, 174), (56, 55, 242, 241), (51, 52, 243, 244), (81, 24, 193, 194), (59, 20, 199, 226), (45, 46, 249, 247), (115, 21, 197, 196), (46, 47, 248, 249), (127, 126, 158, 188), (67, 16, 176, 230), (42, 43, 251, 252), (126, 125, 159, 158), (70, 19, 274, 198), (15, 66, 231, 276), (125, 124, 160, 159), (17, 70, 198, 272), (68, 14, 275, 229), (40, 42, 252, 254), (124, 81, 194, 160), (20, 57, 222, 199), (16, 69, 228, 176), (41, 39, 255, 253), (122, 123, 189, 161), (55, 10, 200, 242), (62, 13, 178, 236), (121, 122, 161, 282), (78, 100, 202, 218), (39, 38, 257, 255), (107, 62, 236, 177), (36, 37, 258, 256), (94, 95, 203, 204), (11, 60, 238, 179), (114, 115, 196, 162), (13, 59, 226, 178), (57, 114, 162, 222), (92, 90, 206, 207), (49, 11, 179, 246), (29, 31, 261, 263), (112, 113, 221, 163), (58, 12, 271, 223), (74, 112, 163, 219), (79, 89, 209, 216), (19, 27, 269, 274), (80, 118, 164, 175), (465, 466, 610, 609), (564, 565, 709, 708), (519, 443, 587, 663), (441, 486, 630, 585), (562, 563, 707, 706), (829, 685, 663, 807), (488, 442, 586, 632), (463, 465, 609, 607), (673, 529, 561, 705), (518, 495, 639, 662), (489, 633, 589, 445), (464, 462, 606, 608), (702, 705, 673, 672), (805, 661, 618, 762), (481, 539, 683, 625), (559, 703, 704, 560), (499, 515, 659, 643), (462, 460, 604, 606), (554, 559, 560, 557), (540, 481, 625, 684), (461, 459, 603, 605), (561, 560, 704, 705), (513, 514, 658, 657), (538, 479, 623, 682), (559, 523, 667, 703), (539, 491, 635, 683), (557, 558, 702, 701), (510, 511, 655, 654), (471, 538, 682, 615), (454, 456, 600, 598), (496, 640, 699, 555), (494, 446, 590, 638), (556, 496, 555, 521), (501, 508, 652, 645), (443, 448, 592, 587), (495, 556, 700, 639), (507, 500, 644, 651), (452, 453, 597, 596), (498, 555, 699, 642), (438, 473, 617, 582), (542, 553, 697, 686), (503, 492, 636, 647), (474, 439, 583, 618), (450, 449, 593, 594), (453, 554, 698, 597), (504, 450, 594, 648), (440, 537, 681, 584), (447, 448, 592, 591), (697, 553, 543, 687), (505, 503, 647, 649), (537, 432, 576, 681), (446, 444, 588, 590), (434, 470, 614, 578), (504, 506, 650, 648), (444, 445, 589, 588), (740, 841, 831, 820), (506, 505, 649, 650), (534, 435, 579, 678), (472, 535, 679, 616), (767, 623, 585, 729), (549, 552, 696, 693), (500, 502, 646, 644), (551, 550, 694, 695), (439, 440, 584, 583), (535, 549, 693, 679), (451, 497, 641, 595), (435, 438, 582, 579), (424, 425, 574, 573), (379, 344, 486, 482), (366, 365, 531, 544), (291, 337, 484, 485), (367, 366, 544, 460), (365, 307, 514, 531), (421, 420, 551, 569), (323, 392, 532, 432), (422, 423, 562, 552), (369, 371, 545, 459), (308, 330, 477, 517), (346, 291, 485, 487), (371, 370, 463, 545), (309, 310, 520, 497), (425, 431, 571, 574), (340, 342, 488, 489), (426, 427, 575, 570), (292, 337, 484, 490), (374, 373, 464, 546), (313, 314, 501, 527), (429, 430, 568, 563), (377, 374, 546, 467), (318, 315, 457, 512), (349, 348, 493, 492), (376, 375, 515, 466), (316, 317, 513, 458), (427, 428, 572, 575), (348, 332, 494, 493), (378, 377, 467, 516), (319, 318, 512, 530), (379, 384, 547, 482), (353, 391, 434, 433), (319, 364, 533, 530), (400, 292, 490, 496), (378, 320, 522, 516), (380, 381, 548, 437), (321, 320, 522, 449), (385, 380, 437, 436), (301, 293, 451, 499), (381, 382, 483, 548), (388, 329, 438, 435), (293, 309, 497, 451), (384, 383, 540, 547), (326, 325, 440, 439), (412, 385, 436, 536), (297, 302, 502, 500), (386, 387, 549, 535), (341, 343, 441, 442), (322, 386, 535, 472), (420, 416, 550, 551), (294, 295, 505, 506), (387, 422, 552, 549), (347, 299, 445, 444), (312, 294, 506, 504), (413, 388, 435, 534), (333, 347, 444, 446), (324, 323, 432, 537), (295, 356, 503, 505), (395, 389, 452, 553), (311, 355, 448, 447), (325, 324, 537, 440), (312, 296, 450, 504), (391, 390, 470, 434), (296, 321, 449, 450), (327, 326, 439, 474), (356, 349, 492, 503), (392, 393, 543, 532), (329, 328, 473, 438), (394, 404, 554, 453), (389, 394, 453, 452), (358, 297, 500, 507), (396, 395, 553, 542), (350, 355, 448, 443), (314, 359, 508, 501), (397, 402, 555, 498), (332, 333, 446, 494), (398, 399, 556, 495), (610, 659, 803, 754), (636, 637, 781, 780), (656, 601, 745, 800), (611, 690, 834, 755), (719, 716, 860, 863), (671, 645, 789, 815), (690, 608, 752, 834), (634, 628, 772, 778), (633, 632, 776, 777), (707, 712, 856, 851), (641, 664, 808, 785), (689, 607, 751, 833), (631, 629, 773, 775), (714, 719, 863, 858), (661, 621, 765, 805), (603, 689, 833, 747), (718, 715, 859, 862), (576, 676, 820, 720), (675, 658, 802, 819), (604, 688, 832, 748), (629, 628, 772, 773), (696, 706, 850, 840), (688, 675, 819, 832), (626, 630, 774, 770), (713, 695, 839, 857), (602, 654, 798, 746), (677, 605, 749, 821), (653, 601, 745, 797), (717, 718, 862, 861), (600, 653, 797, 744), (627, 615, 759, 771), (709, 717, 861, 853), (642, 591, 735, 786), (655, 599, 743, 799), (669, 673, 817, 813), (624, 621, 765, 768), (716, 710, 854, 860), (672, 670, 814, 816), (599, 652, 796, 743), (768, 767, 729, 730), (715, 714, 858, 859), (669, 646, 790, 813), (651, 598, 742, 795), (622, 616, 760, 766), (712, 713, 857, 856), (671, 670, 814, 815), (620, 622, 766, 764), (694, 711, 855, 838), (668, 686, 830, 812), (687, 577, 721, 831), (620, 619, 763, 764), (613, 708, 852, 757), (763, 805, 762, 761), (711, 678, 822, 855), (667, 668, 812, 811), (635, 662, 806, 779), (614, 612, 756, 758), (710, 680, 824, 854), (665, 664, 808, 809), (612, 613, 757, 756), (631, 685, 829, 775), (609, 610, 754, 753), (708, 709, 853, 852), (663, 587, 731, 807), (585, 630, 774, 729), (706, 707, 851, 850), (777, 829, 807, 733), (487, 541, 685, 631), (468, 469, 613, 612), (521, 520, 664, 665), (566, 536, 680, 710), (470, 468, 612, 614), (491, 518, 662, 635), (523, 524, 668, 667), (567, 534, 678, 711), (475, 619, 617, 473), (469, 564, 708, 613), (476, 475, 619, 620), (543, 433, 577, 687), (524, 542, 686, 668), (550, 567, 711, 694), (476, 478, 622, 620), (527, 526, 670, 671), (568, 569, 713, 712), (478, 472, 616, 622), (507, 454, 598, 651), (525, 502, 646, 669), (571, 570, 714, 715), (480, 624, 586, 442), (455, 508, 652, 599), (528, 526, 670, 672), (572, 566, 710, 716), (480, 477, 621, 624), (525, 529, 673, 669), (511, 455, 599, 655), (498, 447, 591, 642), (565, 573, 717, 709), (483, 471, 615, 627), (456, 509, 653, 600), (573, 574, 718, 717), (509, 457, 601, 653), (533, 461, 605, 677), (458, 510, 654, 602), (569, 551, 695, 713), (482, 486, 630, 626), (544, 531, 675, 688), (552, 562, 706, 696), (485, 484, 628, 629), (460, 544, 688, 604), (531, 514, 658, 675), (432, 532, 676, 576), (574, 571, 715, 718), (459, 545, 689, 603), (517, 477, 621, 661), (570, 575, 719, 714), (487, 485, 629, 631), (545, 463, 607, 689), (497, 520, 664, 641), (563, 568, 712, 707), (489, 488, 632, 633), (490, 484, 628, 634), (546, 464, 608, 690), (527, 501, 645, 671), (575, 572, 716, 719), (467, 546, 690, 611), (512, 457, 601, 656), (492, 493, 637, 636), (466, 515, 659, 610), (458, 513, 657, 602), (493, 494, 638, 637), (516, 467, 611, 660), (530, 512, 656, 674), (482, 547, 691, 626), (433, 434, 578, 577), (530, 533, 677, 674), (496, 490, 634, 640), (437, 548, 692, 581), (516, 522, 666, 660), (828, 835, 771, 836), (449, 522, 666, 593), (540, 684, 692, 548), (436, 437, 581, 580), (499, 451, 595, 643), (536, 436, 580, 680), (721, 722, 723, 720), (723, 722, 758, 822), (822, 758, 756, 757), (724, 760, 823, 824), (760, 724, 725, 759), (720, 723, 726, 825), (825, 726, 727, 728), (727, 726, 761, 762), (765, 764, 766, 826), (778, 779, 806, 783), (759, 826, 766, 760), (765, 826, 767, 768), (835, 828, 769, 770), (770, 769, 827, 772), (776, 775, 829, 777), (776, 730, 729, 774), (772, 827, 779, 778), (733, 807, 731, 732), (732, 731, 780, 781), (734, 732, 781, 782), (843, 809, 808, 786), (736, 791, 792, 735), (841, 740, 741, 830), (830, 741, 811, 812), (814, 813, 790, 815), (816, 814, 813, 817), (731, 736, 791, 780), (796, 795, 742, 743), (743, 742, 744, 799), (799, 744, 797, 798), (798, 797, 745, 746), (802, 818, 821, 819), (819, 821, 749, 832), (832, 749, 747, 748), (748, 747, 833, 750), (750, 833, 751, 752), (752, 751, 753, 834), (834, 753, 754, 755), (755, 754, 803, 804), (805, 765, 764, 763), (770, 774, 773, 772), (774, 776, 775, 773), (786, 738, 785, 808), (815, 789, 788, 790), (792, 794, 793, 791), (786, 735, 792, 738), (789, 796, 795, 788), (746, 801, 800, 745), (801, 802, 818, 800), (804, 810, 787, 803), (737, 810, 787, 739), (738, 737, 739, 785), (759, 725, 836, 771), (824, 823, 837, 840), (721, 720, 820, 831), (741, 842, 847, 811), (778, 783, 844, 784), (845, 846, 849, 848), (861, 862, 859, 856), (857, 853, 861, 856), (853, 857, 839, 852), (824, 840, 850, 854), (757, 852, 855, 822), (852, 839, 838, 855), (860, 854, 850, 851), (863, 860, 851, 858), (859, 858, 851, 856), (602, 657, 801, 746), (637, 638, 782, 781), (660, 611, 755, 804), (674, 656, 800, 818), (626, 691, 835, 770), (577, 578, 722, 721), (674, 677, 821, 818), (640, 634, 778, 784), (581, 692, 836, 725), (660, 666, 810, 804), (684, 828, 836, 692), (593, 666, 810, 737), (691, 684, 692, 627), (580, 581, 725, 724), (643, 595, 739, 787), (680, 580, 724, 824), (579, 582, 726, 723), (595, 641, 785, 739), (679, 693, 837, 823), (583, 584, 728, 727), (695, 694, 838, 839), (644, 646, 790, 788), (693, 696, 840, 837), (624, 768, 730, 586), (616, 679, 823, 760), (678, 579, 723, 822), (650, 649, 793, 794), (596, 740, 820, 676), (588, 589, 733, 732), (648, 650, 794, 792), (578, 614, 758, 722), (590, 588, 732, 734), (681, 576, 720, 825), (649, 647, 791, 793), (697, 596, 676, 687), (591, 592, 736, 735), (584, 681, 825, 728), (648, 594, 738, 792), (597, 698, 842, 741), (594, 593, 737, 738), (618, 583, 727, 762), (647, 636, 780, 791), (686, 697, 841, 830), (582, 617, 761, 726), (642, 699, 843, 786), (596, 597, 741, 740), (651, 644, 788, 795), (639, 700, 844, 783), (587, 592, 736, 731), (645, 652, 796, 789), (640, 784, 843, 699), (638, 590, 734, 782), (700, 640, 699, 665), (598, 600, 744, 742), (615, 682, 826, 759), (654, 655, 799, 798), (701, 702, 846, 845), (683, 635, 779, 827), (703, 667, 811, 847), (682, 623, 767, 826), (657, 658, 802, 801), (705, 704, 848, 849), (605, 603, 747, 749), (684, 625, 769, 828), (845, 848, 847, 842), (606, 604, 748, 750), (643, 659, 803, 787), (701, 845, 842, 698), (625, 683, 827, 769), (619, 763, 761, 617), (846, 702, 672, 816), (608, 606, 750, 752), (633, 777, 733, 589), (662, 639, 783, 806), (849, 846, 816, 817), (607, 609, 753, 751), (632, 586, 730, 776), (691, 547, 483, 627), (547, 540, 548, 483), (835, 691, 627, 771), (553, 452, 532, 543), (452, 596, 676, 532), (841, 697, 687, 831), (848, 704, 703, 847), (698, 554, 557, 701), (704, 701, 698, 703), (529, 528, 558, 561), (528, 672, 702, 558), (705, 849, 817, 673), (784, 844, 809, 843), (700, 556, 521, 665), (844, 700, 665, 809), (685, 541, 519, 663), (541, 489, 445, 519), (685, 633, 589, 663), (661, 517, 474, 618), (517, 475, 473, 474), (661, 619, 617, 618), (623, 479, 441, 585), (479, 480, 442, 441), (623, 624, 586, 585)])
_uv = me_plane.uv_layers.new(name='UVMap')
_uv.uv.foreach_set('vector', [0.0, 0.0, 0.0, 1.0, 1.0, 1.0, 1.0, 0.0, 1.0, 1.0, 1.0, 1.0, 1.0, 0.0, 1.0, 0.0, 1.0, 1.0, 1.0, 1.0, 1.0, 0.0, 1.0, 0.0, 1.0, 1.0, 0.0, 0.0, 0.0, 0.0, 1.0, 1.0, 1.0, 1.0, 1.0, 1.0, 1.0, 1.0, 1.0, 1.0, 0.0, 1.0, 0.0, 1.0, 1.0, 1.0, 1.0, 1.0, 0.0, 1.0, 0.0, 1.0, 1.0, 1.0, 1.0, 1.0, 1.0, 1.0, 1.0, 1.0, 1.0, 1.0, 1.0, 1.0, 1.0, 1.0, 1.0, 1.0, 1.0, 1.0, 1.0, 1.0, 1.0, 1.0, 1.0, 1.0, 1.0, 1.0, 1.0, 1.0, 1.0, 1.0, 1.0, 1.0, 1.0, 1.0, 1.0, 1.0, 1.0, 1.0, 1.0, 1.0, 1.0, 1.0, 1.0, 1.0, 1.0, 1.0, 1.0, 1.0, 1.0, 1.0, 1.0, 1.0, 1.0, 1.0, 1.0, 1.0, 1.0, 1.0, 1.0, 1.0, 1.0, 1.0, 1.0, 1.0, 1.0, 1.0, 1.0, 1.0, 1.0, 1.0, 1.0, 1.0, 1.0, 1.0, 1.0, 1.0, 1.0, 1.0, 1.0, 1.0, 1.0, 1.0, 1.0, 1.0, 1.0, 1.0, 1.0, 1.0, 1.0, 1.0, 1.0, 1.0, 1.0, 1.0, 1.0, 1.0, 1.0, 1.0, 1.0, 1.0, 1.0, 1.0, 0.0, 1.0, 1.0, 1.0, 1.0, 1.0, 1.0, 1.0, 1.0, 1.0, 1.0, 1.0, 1.0, 1.0, 0.0, 0.0, 0.0, 0.0, 0.0, 0.0, 0.0, 0.0, 0.0, 0.0, 0.0, 0.0, 0.0, 1.0, 0.0, 1.0, 0.0, 0.0, 0.0, 0.0, 0.0, 1.0, 0.0, 1.0, 0.0, 0.0, 0.0, 0.0, 0.0, 0.0, 0.0, 0.0, 0.0, 0.15, 0.0, 0.15, 0.0, 0.0, 0.0, 0.0, 1.0, 1.0, 1.0, 1.0, 0.0, 0.0, 0.0, 0.0, 0.0, 0.0, 0.0, 0.0, 0.0, 0.0, 0.0, 0.0, 0.0, 0.0, 0.0, 0.0, 0.0, 0.0, 0.0, 0.0, 0.0, 0.0, 0.0, 0.0, 0.0, 0.0, 0.0, 0.0, 0.0, 0.0, 0.0, 0.0, 0.0, 0.0, 0.0, 0.0, 0.0, 0.0, 0.0, 0.0, 0.0, 0.0, 0.0, 0.0, 0.0, 0.0, 0.0, 0.0, 0.0, 0.0, 0.0, 0.0, 0.0, 0.0, 0.0, 0.0, 0.0, 0.0, 0.0, 0.0, 0.0, 0.0, 0.0, 0.0, 0.0, 0.0, 0.0, 0.0, 0.0, 0.0, 0.0, 0.0, 0.0, 0.0, 0.0, 0.0, 0.0, 0.0, 0.0, 0.0, 0.0, 0.0, 0.0, 0.0, 0.0, 0.0, 0.0, 0.0, 0.0, 0.0, 0.0, 0.0, 0.0, 0.0, 0.0, 0.0, 0.0, 0.0, 0.0, 0.0, 1.0, 1.0, 1.0, 1.0, 1.0, 1.0, 1.0, 1.0, 1.0, 1.0, 1.0, 1.0, 1.0, 1.0, 1.0, 1.0, 1.0, 1.0, 1.0, 1.0, 1.0, 1.0, 1.0, 1.0, 1.0, 1.0, 1.0, 1.0, 1.0, 1.0, 1.0, 1.0, 0.0, 0.0, 0.0, 0.0, 0.0, 0.0, 0.0, 0.0, 0.0, 0.0, 0.0, 0.0, 0.0, 0.0, 0.0, 0.0, 1.0, 1.0, 1.0, 1.0, 0.0, 0.0, 0.0, 0.0, 0.0, 0.0, 0.0, 0.0, 0.0, 0.0, 0.0, 0.0, 0.0, 0.0, 0.0, 0.0, 0.0, 0.0, 0.0, 0.0, 0.0, 0.0, 0.0, 0.0, 0.0, 0.0, 0.0, 0.0, 0.0, 0.0, 0.0, 0.0, 0.0, 0.0, 0.0, 0.0, 1.0, 1.0, 1.0, 1.0, 0.0, 0.0, 0.0, 0.0, 1.0, 1.0, 1.0, 1.0, 1.0, 1.0, 1.0, 1.0, 1.0, 1.0, 1.0, 1.0, 1.0, 1.0, 1.0, 1.0, 1.0, 1.0, 1.0, 1.0, 1.0, 1.0, 1.0, 1.0, 0.0, 0.0, 0.0, 0.0, 1.0, 1.0, 0.0, 0.0, 0.0, 0.0, 0.0, 0.0, 0.0, 1.0, 0.0, 1.0, 0.0, 1.0, 0.0, 1.0, 0.0, 0.75, 0.0, 0.75, 1.0, 1.0, 1.0, 1.0, 1.0, 1.0, 1.0, 1.0, 1.0, 1.0, 1.0, 1.0, 1.0, 1.0, 1.0, 1.0, 0.0, 0.75, 0.0, 0.75, 0.0, 0.55, 0.0, 0.55, 0.0, 0.55, 0.0, 0.55, 0.0, 0.35, 0.0, 0.35, 0.0, 0.35, 0.0, 0.35, 0.0, 0.15, 0.0, 0.15, 0.0, 0.0, 0.0, 0.0, 0.0, 0.0, 0.0, 0.0, 0.0, 0.0, 0.0, 0.0, 0.0, 0.0, 0.0, 0.0, 1.0, 1.0, 0.0, 0.0, 0.0, 0.0, 1.0, 1.0, 0.0, 0.0, 1.0, 1.0, 1.0, 1.0, 0.0, 0.0, 1.0, 1.0, 1.0, 1.0, 0.0, 0.0, 0.0, 0.0, 0.0, 0.0, 0.0, 0.0, 1.0, 1.0, 0.0, 0.0, 0.0, 0.0, 0.0, 0.0, 0.0, 0.0, 0.0, 0.0, 0.0, 0.0, 0.0, 0.0, 0.0, 0.0, 0.0, 0.0, 0.0, 0.0, 0.0, 0.0, 0.0, 0.0, 0.0, 0.0, 0.0, 0.0, 0.0, 0.0, 0.0, 0.0, 0.0, 0.0, 0.0, 1.0, 0.0, 1.0, 0.0, 1.0, 0.0, 1.0, 0.0, 1.0, 0.0, 0.75, 0.0, 0.75, 0.0, 1.0, 1.0, 1.0, 1.0, 1.0, 1.0, 1.0, 1.0, 1.0, 0.0, 1.0, 0.0, 0.0, 0.0, 0.0, 0.0, 1.0, 0.0, 0.0, 1.0, 1.0, 1.0, 1.0, 0.0, 0.0, 1.0, 1.0, 1.0, 1.0, 1.0, 1.0, 1.0, 1.0, 1.0, 1.0, 1.0, 1.0, 1.0, 1.0, 1.0, 1.0, 1.0, 0.0, 1.0, 0.0, 1.0, 0.0, 1.0, 0.0, 0.0, 0.0, 1.0, 1.0, 1.0, 1.0, 0.0, 0.0, 0.0, 1.0, 0.0, 1.0, 0.0, 1.0, 0.0, 1.0, 0.0, 0.0, 0.0, 0.0, 0.0, 0.0, 0.0, 0.0, 0.0, 0.0, 0.0, 1.0, 0.0, 1.0, 0.0, 0.0, 0.0, 0.0, 0.0, 0.0, 0.0, 0.0, 0.0, 0.0, 0.0, 1.0, 0.0, 1.0, 0.0, 1.0, 0.0, 1.0, 1.0, 1.0, 1.0, 1.0, 1.0, 1.0, 1.0, 1.0, 1.0, 1.0, 1.0, 1.0, 1.0, 1.0, 1.0, 1.0, 0.0, 0.0, 0.0, 0.0, 0.0, 0.0, 0.0, 0.0, 1.0, 1.0, 1.0, 1.0, 1.0, 1.0, 1.0, 1.0, 1.0, 1.0, 0.0, 0.0, 0.0, 0.0, 1.0, 1.0, 0.0, 0.0, 0.0, 0.0, 0.0, 0.0, 0.0, 0.0, 0.0, 0.0, 1.0, 1.0, 1.0, 1.0, 0.0, 0.0, 1.0, 1.0, 0.0, 0.0, 0.0, 0.0, 1.0, 1.0, 1.0, 1.0, 1.0, 1.0, 1.0, 1.0, 1.0, 1.0, 0.0, 0.0, 1.0, 1.0, 1.0, 1.0, 0.0, 0.0, 0.0, 0.0, 0.0, 0.0, 0.0, 0.0, 0.0, 0.0, 0.0, 0.0, 1.0, 1.0, 1.0, 1.0, 0.0, 0.0, 1.0, 1.0, 0.0, 1.0, 0.0, 1.0, 1.0, 1.0, 1.0, 1.0, 1.0, 1.0, 1.0, 1.0, 1.0, 1.0, 1.0, 1.0, 1.0, 1.0, 1.0, 1.0, 1.0, 1.0, 0.0, 0.0, 1.0, 1.0, 1.0, 1.0, 0.0, 0.0, 0.0, 0.0, 0.0, 0.0, 0.0, 0.0, 0.0, 0.0, 1.0, 1.0, 1.0, 1.0, 1.0, 1.0, 1.0, 1.0, 1.0, 1.0, 1.0, 1.0, 1.0, 1.0, 1.0, 1.0, 1.0, 1.0, 0.0, 0.0, 0.0, 0.0, 1.0, 1.0, 0.0, 0.75, 0.0, 0.55, 0.0, 0.55, 0.0, 0.75, 1.0, 1.0, 1.0, 1.0, 1.0, 1.0, 1.0, 1.0, 0.0, 0.0, 0.0, 0.0, 0.0, 0.0, 0.0, 0.0, 0.0, 0.0, 0.0, 0.0, 0.0, 0.0, 0.0, 0.0, 1.0, 1.0, 1.0, 1.0, 1.0, 1.0, 1.0, 1.0, 1.0, 1.0, 1.0, 1.0, 1.0, 1.0, 1.0, 1.0, 0.0, 0.0, 0.0, 0.0, 0.0, 0.0, 0.0, 0.0, 0.0, 0.0, 0.0, 0.0, 0.0, 0.0, 0.0, 0.0, 1.0, 1.0, 1.0, 1.0, 1.0, 1.0, 1.0, 1.0, 0.0, 0.0, 0.0, 0.0, 0.0, 0.0, 0.0, 0.0, 0.0, 0.0, 0.0, 0.0, 0.0, 0.0, 0.0, 0.0, 0.0, 0.0, 1.0, 0.0, 1.0, 0.0, 0.0, 0.0, 0.0, 0.0, 0.0, 0.0, 0.0, 0.0, 0.0, 0.0, 1.0, 1.0, 0.0, 1.0, 0.0, 1.0, 1.0, 1.0, 0.0, 0.0, 0.0, 0.0, 0.0, 0.0, 0.0, 0.0, 0.0, 0.0, 0.0, 0.0, 0.0, 0.0, 0.0, 0.0, 1.0, 1.0, 1.0, 1.0, 1.0, 1.0, 1.0, 1.0, 0.0, 0.0, 1.0, 1.0, 1.0, 1.0, 0.0, 0.0, 0.0, 0.0, 0.0, 0.0, 0.0, 0.0, 0.0, 0.0, 0.0, 0.0, 0.0, 0.0, 0.0, 0.0, 0.0, 0.0, 1.0, 1.0, 0.0, 0.0, 0.0, 0.0, 1.0, 1.0, 0.0, 0.0, 0.0, 0.0, 0.0, 0.0, 0.0, 0.0, 0.0, 0.0, 0.0, 0.0, 0.0, 0.0, 0.0, 0.0, 1.0, 1.0, 1.0, 1.0, 1.0, 1.0, 1.0, 1.0, 1.0, 1.0, 1.0, 1.0, 1.0, 1.0, 1.0, 1.0, 0.0, 0.0, 0.0, 0.0, 0.0, 0.0, 0.0, 0.0, 1.0, 1.0, 1.0, 1.0, 1.0, 1.0, 1.0, 1.0, 0.0, 0.0, 0.0, 0.0, 0.0, 0.0, 0.0, 0.0, 1.0, 1.0, 1.0, 1.0, 1.0, 1.0, 1.0, 1.0, 0.0, 0.0, 0.0, 0.0, 0.0, 0.0, 0.0, 0.0, 1.0, 1.0, 1.0, 1.0, 1.0, 1.0, 1.0, 1.0, 0.0, 0.0, 0.0, 0.0, 0.0, 0.0, 0.0, 0.0, 0.0, 1.0, 0.0, 1.0, 0.0, 1.0, 0.0, 1.0, 0.0, 0.0, 0.0, 0.0, 0.0, 0.0, 0.0, 0.0, 0.0, 0.0, 0.0, 0.0, 0.0, 0.0, 0.0, 0.0, 0.0, 0.0, 0.0, 0.0, 0.0, 0.0, 0.0, 0.0, 1.0, 1.0, 1.0, 1.0, 1.0, 1.0, 1.0, 1.0, 0.0, 0.0, 0.0, 0.0, 0.0, 0.0, 0.0, 0.0, 0.0, 0.0, 0.0, 0.0, 0.0, 0.0, 0.0, 0.0, 1.0, 1.0, 1.0, 1.0, 1.0, 1.0, 1.0, 1.0, 0.0, 0.0, 0.0, 0.0, 0.0, 0.0, 0.0, 0.0, 0.0, 0.0, 0.0, 0.0, 0.0, 0.0, 0.0, 0.0, 0.0, 0.0, 0.0, 0.0, 0.0, 0.0, 0.0, 0.0, 0.0, 0.15, 0.0, 0.15, 0.0, 0.15, 0.0, 0.15, 0.0, 0.0, 0.0, 0.0, 0.0, 0.0, 0.0, 0.0, 0.0, 0.0, 0.0, 0.0, 0.0, 0.0, 0.0, 0.0, 1.0, 1.0, 1.0, 1.0, 1.0, 1.0, 1.0, 1.0, 0.0, 0.0, 1.0, 1.0, 1.0, 1.0, 0.0, 0.0, 1.0, 1.0, 1.0, 1.0, 1.0, 1.0, 1.0, 1.0, 0.0, 0.0, 0.0, 0.0, 0.0, 0.0, 0.0, 0.0, 0.0, 0.0, 0.0, 0.0, 0.0, 0.0, 0.0, 0.0, 0.0, 0.35, 0.0, 0.15, 0.0, 0.15, 0.0, 0.35, 0.0, 1.0, 0.0, 1.0, 0.0, 1.0, 0.0, 1.0, 0.0, 0.75, 0.0, 0.55, 0.0, 0.55, 0.0, 0.75, 1.0, 1.0, 1.0, 1.0, 1.0, 1.0, 1.0, 1.0, 1.0, 1.0, 0.0, 0.0, 0.0, 0.0, 1.0, 1.0, 0.0, 0.0, 0.0, 0.0, 0.0, 0.0, 0.0, 0.0, 1.0, 1.0, 1.0, 1.0, 1.0, 1.0, 1.0, 1.0, 1.0, 1.0, 1.0, 1.0, 1.0, 1.0, 1.0, 1.0, 0.0, 0.0, 0.0, 0.0, 0.0, 0.0, 0.0, 0.0, 1.0, 1.0, 1.0, 1.0, 1.0, 1.0, 1.0, 1.0, 0.0, 0.0, 1.0, 1.0, 1.0, 1.0, 0.0, 0.0, 1.0, 1.0, 1.0, 1.0, 1.0, 1.0, 1.0, 1.0, 1.0, 1.0, 0.0, 0.0, 0.0, 0.0, 1.0, 1.0, 1.0, 1.0, 1.0, 1.0, 1.0, 1.0, 1.0, 1.0, 0.0, 0.0, 0.0, 0.0, 0.0, 0.0, 0.0, 0.0, 0.0, 0.0, 0.0, 0.0, 0.0, 0.0, 0.0, 0.0, 0.0, 0.0, 0.0, 0.0, 0.0, 0.0, 0.0, 0.0, 1.0, 1.0, 0.0, 0.0, 0.0, 0.0, 1.0, 1.0, 1.0, 1.0, 1.0, 1.0, 1.0, 1.0, 1.0, 1.0, 0.0, 0.0, 0.0, 0.0, 0.0, 0.0, 0.0, 0.0, 1.0, 1.0, 0.0, 1.0, 0.0, 1.0, 1.0, 1.0, 0.0, 0.0, 0.0, 0.0, 0.0, 0.0, 0.0, 0.0, 0.0, 0.0, 1.0, 0.0, 1.0, 0.0, 0.0, 0.0, 0.0, 0.0, 0.0, 0.0, 0.0, 0.0, 0.0, 0.0, 0.0, 0.0, 0.0, 0.0, 0.0, 0.0, 0.0, 0.0, 0.0, 0.0, 0.0, 0.0, 0.0, 0.0, 0.0, 0.0, 0.0, 0.0, 0.0, 0.0, 0.0, 0.0, 0.0, 0.0, 1.0, 1.0, 1.0, 1.0, 1.0, 1.0, 1.0, 1.0, 0.0, 0.0, 0.0, 0.0, 0.0, 0.0, 0.0, 0.0, 0.0, 0.0, 0.0, 0.0, 0.0, 0.0, 0.0, 0.0, 1.0, 1.0, 0.0, 0.0, 0.0, 0.0, 1.0, 1.0, 0.0, 0.0, 0.0, 0.0, 0.0, 0.0, 0.0, 0.0, 0.0, 0.0, 0.0, 0.0, 0.0, 0.0, 0.0, 0.0, 1.0, 1.0, 1.0, 1.0, 1.0, 1.0, 1.0, 1.0, 0.0, 0.0, 1.0, 1.0, 1.0, 1.0, 0.0, 0.0, 0.0, 0.0, 0.0, 0.0, 0.0, 0.0, 0.0, 0.0, 1.0, 1.0, 1.0, 1.0, 1.0, 1.0, 1.0, 1.0, 0.0, 0.0, 0.0, 0.0, 0.0, 0.0, 0.0, 0.0, 1.0, 1.0, 1.0, 1.0, 1.0, 1.0, 1.0, 1.0, 0.0, 0.0, 0.0, 0.0, 0.0, 0.0, 0.0, 0.0, 1.0, 1.0, 0.0, 1.0, 0.0, 1.0, 1.0, 1.0, 0.0, 0.0, 0.0, 0.0, 0.0, 0.0, 0.0, 0.0, 1.0, 1.0, 1.0, 1.0, 1.0, 1.0, 1.0, 1.0, 1.0, 1.0, 1.0, 1.0, 1.0, 1.0, 1.0, 1.0, 1.0, 1.0, 0.0, 0.0, 0.0, 0.0, 1.0, 1.0, 0.0, 0.0, 0.0, 0.0, 0.0, 0.0, 0.0, 0.0, 1.0, 1.0, 1.0, 1.0, 1.0, 1.0, 1.0, 1.0, 0.0, 0.0, 0.0, 0.0, 0.0, 0.0, 0.0, 0.0, 1.0, 1.0, 1.0, 1.0, 1.0, 1.0, 1.0, 1.0, 0.0, 0.0, 0.0, 0.0, 0.0, 0.0, 0.0, 0.0, 1.0, 1.0, 1.0, 1.0, 1.0, 1.0, 1.0, 1.0, 1.0, 1.0, 1.0, 1.0, 1.0, 1.0, 1.0, 1.0, 0.0, 1.0, 0.0, 1.0, 0.0, 1.0, 0.0, 1.0, 1.0, 1.0, 0.0, 0.0, 0.0, 0.0, 1.0, 1.0, 0.0, 0.0, 0.0, 0.0, 0.0, 0.0, 0.0, 0.0, 0.0, 0.0, 0.0, 0.0, 0.0, 0.0, 0.0, 0.0, 0.0, 1.0, 0.0, 1.0, 0.0, 1.0, 0.0, 1.0, 0.0, 0.0, 1.0, 1.0, 1.0, 1.0, 0.0, 0.0, 1.0, 1.0, 1.0, 1.0, 1.0, 1.0, 1.0, 1.0, 1.0, 1.0, 1.0, 1.0, 1.0, 1.0, 1.0, 1.0, 1.0, 1.0, 1.0, 1.0, 1.0, 1.0, 1.0, 1.0, 0.0, 0.0, 1.0, 1.0, 1.0, 1.0, 0.0, 0.0, 0.0, 0.0, 1.0, 1.0, 1.0, 1.0, 0.0, 0.0, 1.0, 1.0, 1.0, 1.0, 1.0, 1.0, 1.0, 1.0, 0.0, 1.0, 0.0, 1.0, 0.0, 1.0, 0.0, 1.0, 0.0, 0.0, 0.0, 0.0, 0.0, 0.0, 0.0, 0.0, 0.0, 0.0, 1.0, 1.0, 1.0, 1.0, 0.0, 0.0, 1.0, 1.0, 0.0, 0.0, 0.0, 0.0, 1.0, 1.0, 0.0, 0.0, 0.0, 0.0, 0.0, 0.0, 0.0, 0.0, 0.0, 0.0, 0.0, 0.0, 0.0, 0.0, 0.0, 0.0, 0.0, 0.0, 1.0, 1.0, 1.0, 1.0, 0.0, 0.0, 0.0, 1.0, 1.0, 1.0, 1.0, 1.0, 0.0, 1.0, 0.0, 0.0, 1.0, 1.0, 1.0, 1.0, 0.0, 0.0, 0.0, 0.0, 0.0, 0.0, 0.0, 0.0, 0.0, 0.0, 1.0, 1.0, 1.0, 1.0, 1.0, 1.0, 1.0, 1.0, 0.0, 0.0, 0.0, 0.0, 0.0, 0.0, 0.0, 0.0, 1.0, 1.0, 0.0, 0.0, 0.0, 0.0, 1.0, 1.0, 1.0, 1.0, 1.0, 1.0, 1.0, 1.0, 1.0, 1.0, 0.0, 0.0, 0.0, 0.0, 0.0, 0.0, 0.0, 0.0, 1.0, 1.0, 1.0, 1.0, 1.0, 1.0, 1.0, 1.0, 1.0, 1.0, 1.0, 1.0, 1.0, 1.0, 1.0, 1.0, 0.0, 0.0, 0.0, 0.0, 0.0, 0.0, 0.0, 0.0, 0.0, 0.0, 0.0, 0.0, 0.0, 0.0, 0.0, 0.0, 0.0, 0.0, 0.0, 1.0, 0.0, 1.0, 0.0, 0.0, 0.0, 0.0, 0.0, 0.0, 0.0, 0.0, 0.0, 0.0, 1.0, 1.0, 1.0, 1.0, 1.0, 1.0, 1.0, 1.0, 1.0, 0.0, 1.0, 0.0, 1.0, 0.0, 1.0, 0.0, 0.0, 0.0, 0.0, 0.0, 0.0, 0.0, 0.0, 0.0, 0.0, 0.0, 0.0, 0.0, 0.0, 0.0, 0.0, 0.0, 0.0, 0.0, 0.0, 0.0, 0.0, 0.0, 0.0, 0.0, 0.0, 1.0, 0.0, 0.0, 0.0, 0.0, 0.0, 1.0, 1.0, 1.0, 1.0, 1.0, 1.0, 1.0, 1.0, 1.0, 1.0, 1.0, 1.0, 1.0, 1.0, 1.0, 1.0, 1.0, 0.0, 1.0, 0.0, 0.75, 0.0, 0.75, 0.0, 1.0, 0.0, 0.0, 0.0, 0.0, 0.0, 0.0, 0.0, 0.0, 1.0, 1.0, 1.0, 1.0, 1.0, 1.0, 1.0, 1.0, 1.0, 1.0, 1.0, 1.0, 1.0, 1.0, 1.0, 1.0, 0.0, 0.0, 0.0, 0.0, 0.0, 0.0, 0.0, 0.0, 0.0, 0.0, 0.0, 0.0, 0.0, 0.0, 0.0, 0.0, 1.0, 1.0, 1.0, 1.0, 1.0, 1.0, 1.0, 1.0, 1.0, 1.0, 1.0, 1.0, 1.0, 1.0, 1.0, 1.0, 1.0, 1.0, 1.0, 1.0, 1.0, 1.0, 1.0, 1.0, 1.0, 1.0, 1.0, 1.0, 1.0, 1.0, 1.0, 1.0, 1.0, 1.0, 1.0, 1.0, 1.0, 1.0, 1.0, 1.0, 0.0, 0.0, 0.0, 0.0, 0.0, 0.0, 0.0, 0.0, 1.0, 1.0, 1.0, 1.0, 1.0, 1.0, 1.0, 1.0, 1.0, 1.0, 1.0, 1.0, 1.0, 1.0, 1.0, 1.0, 1.0, 0.0, 1.0, 1.0, 1.0, 1.0, 1.0, 0.0, 1.0, 1.0, 1.0, 1.0, 1.0, 1.0, 1.0, 1.0, 1.0, 0.0, 1.0, 0.0, 1.0, 0.0, 1.0, 0.0, 1.0, 1.0, 1.0, 1.0, 1.0, 1.0, 1.0, 1.0, 1.0, 1.0, 1.0, 1.0, 1.0, 1.0, 1.0, 1.0, 0.0, 1.0, 0.0, 0.0, 0.0, 0.0, 0.0, 1.0, 1.0, 1.0, 1.0, 1.0, 1.0, 1.0, 1.0, 1.0, 1.0, 1.0, 1.0, 1.0, 1.0, 1.0, 1.0, 1.0, 0.0, 0.55, 0.0, 0.35, 0.0, 0.35, 0.0, 0.55, 1.0, 1.0, 1.0, 1.0, 1.0, 1.0, 1.0, 1.0, 0.0, 0.0, 0.0, 0.0, 0.0, 0.0, 0.0, 0.0, 0.0, 0.0, 0.0, 0.0, 0.0, 0.0, 0.0, 0.0, 0.0, 0.75, 0.0, 1.0, 0.0, 1.0, 0.0, 0.75, 1.0, 1.0, 1.0, 1.0, 1.0, 1.0, 1.0, 1.0, 0.0, 0.0, 0.0, 0.0, 0.0, 0.0, 0.0, 0.0, 1.0, 1.0, 1.0, 1.0, 1.0, 1.0, 1.0, 1.0, 0.0, 0.0, 0.0, 0.0, 0.0, 0.0, 0.0, 0.0, 0.0, 0.0, 0.0, 0.0, 0.0, 0.0, 0.0, 0.0, 0.0, 0.35, 0.0, 0.55, 0.0, 0.55, 0.0, 0.35, 1.0, 1.0, 1.0, 1.0, 1.0, 1.0, 1.0, 1.0, 0.0, 0.0, 0.0, 0.0, 0.0, 0.0, 0.0, 0.0, 0.0, 0.15, 0.0, 0.0, 0.0, 0.0, 0.0, 0.15, 1.0, 1.0, 1.0, 1.0, 1.0, 1.0, 1.0, 1.0, 0.0, 0.0, 0.0, 0.15, 0.0, 0.15, 0.0, 0.0, 0.0, 0.75, 0.0, 0.75, 0.0, 0.75, 0.0, 0.75, 0.0, 0.0, 0.0, 0.0, 0.0, 0.0, 0.0, 0.0, 1.0, 1.0, 0.0, 0.0, 0.0, 0.0, 1.0, 1.0, 0.0, 0.55, 0.0, 0.55, 0.0, 0.55, 0.0, 0.55, 1.0, 1.0, 1.0, 1.0, 1.0, 1.0, 1.0, 1.0, 0.0, 0.0, 0.0, 0.0, 0.0, 0.0, 0.0, 0.0, 0.0, 0.35, 0.0, 0.35, 0.0, 0.35, 0.0, 0.35, 0.0, 0.0, 0.0, 0.0, 0.0, 0.0, 0.0, 0.0, 0.0, 0.0, 0.0, 0.0, 0.0, 0.0, 0.0, 0.0, 0.0, 0.0, 0.0, 0.0, 0.0, 0.0, 0.0, 0.0, 0.0, 0.0, 0.0, 0.0, 0.0, 0.0, 0.0, 0.0, 0.0, 0.0, 0.0, 0.0, 0.0, 0.0, 0.0, 0.0, 1.0, 1.0, 1.0, 1.0, 1.0, 1.0, 1.0, 1.0, 0.0, 0.0, 0.0, 0.0, 0.0, 0.0, 0.0, 0.0, 1.0, 1.0, 0.0, 0.0, 0.0, 0.0, 1.0, 1.0, 0.0, 0.0, 0.0, 0.0, 0.0, 0.0, 0.0, 0.0, 0.0, 0.0, 0.0, 0.0, 0.0, 0.0, 0.0, 0.0, 0.0, 0.0, 0.0, 0.15, 0.0, 0.15, 0.0, 0.0, 1.0, 1.0, 1.0, 1.0, 1.0, 1.0, 1.0, 1.0, 0.0, 0.0, 0.0, 0.0, 0.0, 0.0, 0.0, 0.0, 0.0, 0.15, 0.0, 0.0, 0.0, 0.0, 0.0, 0.15, 0.0, 0.0, 0.0, 0.0, 0.0, 0.0, 0.0, 0.0, 1.0, 1.0, 1.0, 1.0, 1.0, 1.0, 1.0, 1.0, 1.0, 1.0, 0.0, 0.0, 0.0, 0.0, 1.0, 1.0, 0.0, 0.0, 0.0, 0.0, 0.0, 0.0, 0.0, 0.0, 0.0, 0.0, 0.0, 0.0, 0.0, 0.0, 0.0, 0.0, 1.0, 1.0, 1.0, 1.0, 1.0, 1.0, 1.0, 1.0, 0.0, 0.0, 0.0, 0.0, 0.0, 0.0, 0.0, 0.0, 1.0, 1.0, 1.0, 1.0, 1.0, 1.0, 1.0, 1.0, 1.0, 1.0, 0.0, 0.0, 0.0, 0.0, 1.0, 1.0, 0.0, 0.0, 0.0, 0.0, 0.0, 0.0, 0.0, 0.0, 0.0, 0.0, 1.0, 1.0, 1.0, 1.0, 0.0, 0.0, 0.0, 0.0, 0.0, 0.0, 0.0, 0.0, 0.0, 0.0, 1.0, 1.0, 1.0, 1.0, 1.0, 1.0, 1.0, 1.0, 1.0, 1.0, 1.0, 1.0, 1.0, 1.0, 1.0, 1.0, 1.0, 1.0, 0.0, 0.0, 0.0, 0.0, 1.0, 1.0, 0.0, 1.0, 0.0, 0.0, 0.0, 0.0, 0.0, 1.0, 1.0, 1.0, 1.0, 1.0, 1.0, 1.0, 1.0, 1.0, 1.0, 0.0, 1.0, 0.0, 1.0, 0.0, 1.0, 0.0, 0.0, 0.0, 1.0, 1.0, 1.0, 1.0, 0.0, 0.0, 1.0, 1.0, 1.0, 1.0, 1.0, 1.0, 1.0, 1.0, 1.0, 0.0, 1.0, 1.0, 1.0, 1.0, 1.0, 0.0, 0.0, 0.0, 0.0, 0.0, 0.0, 0.0, 0.0, 0.0, 1.0, 1.0, 1.0, 1.0, 1.0, 1.0, 1.0, 1.0, 0.0, 0.0, 0.0, 0.0, 0.0, 0.0, 0.0, 0.0, 0.0, 0.15, 0.0, 0.15, 0.0, 0.15, 0.0, 0.15, 1.0, 1.0, 1.0, 1.0, 1.0, 1.0, 1.0, 1.0, 1.0, 1.0, 1.0, 1.0, 1.0, 1.0, 1.0, 1.0, 0.0, 0.35, 0.0, 0.35, 0.0, 0.35, 0.0, 0.35, 1.0, 1.0, 1.0, 1.0, 1.0, 1.0, 1.0, 1.0, 1.0, 1.0, 1.0, 1.0, 1.0, 1.0, 1.0, 1.0, 0.0, 0.0, 0.0, 0.0, 0.0, 0.0, 0.0, 0.0, 0.0, 0.55, 0.0, 0.55, 0.0, 0.55, 0.0, 0.55, 1.0, 1.0, 1.0, 1.0, 1.0, 1.0, 1.0, 1.0, 1.0, 1.0, 1.0, 1.0, 1.0, 1.0, 1.0, 1.0, 0.0, 0.0, 0.0, 0.0, 0.0, 0.0, 0.0, 0.0, 0.0, 0.75, 0.0, 0.75, 0.0, 0.75, 0.0, 0.75, 1.0, 1.0, 1.0, 1.0, 1.0, 1.0, 1.0, 1.0, 1.0, 1.0, 1.0, 1.0, 1.0, 1.0, 1.0, 1.0, 0.0, 0.35, 0.0, 0.55, 0.0, 0.55, 0.0, 0.35, 1.0, 1.0, 1.0, 1.0, 1.0, 1.0, 1.0, 1.0, 0.0, 0.0, 0.0, 0.0, 0.0, 0.0, 0.0, 0.0, 0.0, 0.0, 0.0, 0.0, 0.0, 0.0, 0.0, 0.0, 0.0, 0.75, 0.0, 1.0, 0.0, 1.0, 0.0, 0.75, 1.0, 1.0, 1.0, 1.0, 1.0, 1.0, 1.0, 1.0, 0.0, 0.0, 0.0, 0.0, 0.0, 0.0, 0.0, 0.0, 0.0, 0.55, 0.0, 0.35, 0.0, 0.35, 0.0, 0.55, 0.0, 0.0, 0.0, 0.0, 0.0, 0.0, 0.0, 0.0, 1.0, 1.0, 1.0, 1.0, 1.0, 1.0, 1.0, 1.0, 1.0, 1.0, 1.0, 1.0, 1.0, 1.0, 1.0, 1.0, 1.0, 1.0, 1.0, 1.0, 1.0, 1.0, 1.0, 1.0, 1.0, 1.0, 1.0, 1.0, 1.0, 1.0, 1.0, 1.0, 0.0, 0.0, 0.0, 0.0, 0.0, 0.0, 0.0, 0.0, 1.0, 1.0, 1.0, 1.0, 1.0, 1.0, 1.0, 1.0, 0.0, 0.0, 0.0, 0.0, 0.0, 0.0, 0.0, 0.0, 0.0, 0.0, 0.0, 0.0, 0.0, 0.0, 0.0, 0.0, 1.0, 1.0, 0.0, 0.0, 0.0, 0.0, 1.0, 1.0, 0.0, 0.0, 0.0, 0.0, 0.0, 0.0, 0.0, 0.0, 0.0, 0.0, 0.0, 0.0, 0.0, 0.0, 0.0, 0.0, 1.0, 1.0, 1.0, 1.0, 1.0, 1.0, 1.0, 1.0, 1.0, 1.0, 0.0, 0.0, 0.0, 0.0, 1.0, 1.0, 1.0, 1.0, 0.0, 0.0, 0.0, 0.0, 1.0, 1.0, 0.0, 0.0, 0.0, 0.0, 0.0, 0.0, 0.0, 0.0, 0.0, 0.0, 1.0, 1.0, 1.0, 1.0, 0.0, 0.0, 0.0, 0.0, 0.0, 0.15, 0.0, 0.15, 0.0, 0.0, 1.0, 1.0, 1.0, 1.0, 1.0, 1.0, 1.0, 1.0, 0.0, 0.15, 0.0, 0.0, 0.0, 0.0, 0.0, 0.15, 0.0, 0.0, 0.0, 0.0, 0.0, 0.0, 0.0, 0.0, 1.0, 1.0, 1.0, 1.0, 1.0, 1.0, 1.0, 1.0, 1.0, 1.0, 0.0, 0.0, 0.0, 0.0, 1.0, 1.0, 0.0, 0.0, 0.0, 0.0, 0.0, 0.0, 0.0, 0.0, 0.0, 0.0, 0.0, 0.0, 0.0, 0.0, 0.0, 0.0, 1.0, 1.0, 1.0, 1.0, 1.0, 1.0, 1.0, 1.0, 0.0, 0.0, 0.0, 0.0, 0.0, 0.0, 0.0, 0.0, 1.0, 1.0, 1.0, 1.0, 1.0, 1.0, 1.0, 1.0, 0.0, 0.0, 1.0, 1.0, 1.0, 1.0, 0.0, 0.0, 0.0, 0.0, 0.0, 0.0, 0.0, 0.0, 0.0, 0.0, 0.0, 0.0, 0.0, 0.0, 0.0, 0.0, 0.0, 0.0, 0.0, 0.0, 0.0, 0.0, 0.0, 0.0, 0.0, 0.0, 1.0, 1.0, 1.0, 1.0, 1.0, 1.0, 1.0, 1.0, 1.0, 1.0, 1.0, 1.0, 1.0, 1.0, 1.0, 1.0, 0.0, 1.0, 0.0, 0.0, 0.0, 0.0, 0.0, 1.0, 1.0, 1.0, 1.0, 1.0, 1.0, 1.0, 1.0, 1.0, 1.0, 0.0, 1.0, 0.0, 1.0, 0.0, 1.0, 0.0, 1.0, 1.0, 1.0, 1.0, 1.0, 1.0, 1.0, 1.0, 1.0, 0.0, 1.0, 1.0, 1.0, 1.0, 1.0, 0.0, 0.0, 0.15, 0.0, 0.35, 0.0, 0.35, 0.0, 0.15, 1.0, 1.0, 1.0, 1.0, 1.0, 1.0, 1.0, 1.0, 0.0, 0.0, 0.0, 0.0, 0.0, 0.0, 0.0, 0.0, 0.0, 0.35, 0.0, 0.55, 0.0, 0.55, 0.0, 0.35, 1.0, 1.0, 1.0, 1.0, 1.0, 1.0, 1.0, 1.0, 1.0, 1.0, 1.0, 1.0, 1.0, 1.0, 1.0, 1.0, 0.0, 0.55, 0.0, 0.75, 0.0, 0.75, 0.0, 0.55, 1.0, 1.0, 1.0, 1.0, 1.0, 1.0, 1.0, 1.0, 1.0, 1.0, 1.0, 1.0, 1.0, 1.0, 1.0, 1.0, 0.0, 0.0, 0.0, 0.0, 0.0, 0.0, 0.0, 0.0, 0.0, 0.75, 0.0, 1.0, 0.0, 1.0, 0.0, 0.75, 1.0, 1.0, 1.0, 1.0, 1.0, 1.0, 1.0, 1.0, 1.0, 1.0, 1.0, 1.0, 1.0, 1.0, 1.0, 1.0, 0.0, 0.0, 0.0, 0.0, 0.0, 0.0, 0.0, 0.0, 0.0, 0.35, 0.0, 0.15, 0.0, 0.15, 0.0, 0.35, 1.0, 1.0, 1.0, 1.0, 1.0, 1.0, 1.0, 1.0, 1.0, 1.0, 1.0, 1.0, 1.0, 1.0, 1.0, 1.0, 0.0, 0.55, 0.0, 0.35, 0.0, 0.35, 0.0, 0.55, 0.0, 0.0, 0.0, 0.0, 0.0, 0.0, 0.0, 0.0, 0.0, 0.0, 0.0, 0.0, 0.0, 0.0, 0.0, 0.0, 1.0, 1.0, 1.0, 1.0, 1.0, 1.0, 1.0, 1.0, 0.0, 0.0, 0.0, 0.0, 0.0, 0.0, 0.0, 0.0, 0.0, 0.0, 0.0, 0.0, 0.0, 0.0, 0.0, 0.0, 1.0, 1.0, 1.0, 1.0, 1.0, 1.0, 1.0, 1.0, 1.0, 1.0, 1.0, 1.0, 1.0, 1.0, 1.0, 1.0, 1.0, 1.0, 1.0, 1.0, 1.0, 1.0, 1.0, 1.0, 1.0, 1.0, 1.0, 1.0, 1.0, 1.0, 1.0, 1.0, 0.0, 0.0, 0.0, 0.0, 0.0, 0.0, 0.0, 0.0, 1.0, 1.0, 1.0, 1.0, 1.0, 1.0, 1.0, 1.0, 0.0, 0.0, 0.0, 0.0, 0.0, 0.0, 0.0, 0.0, 1.0, 1.0, 1.0, 1.0, 1.0, 1.0, 1.0, 1.0, 0.0, 1.0, 1.0, 1.0, 1.0, 1.0, 0.0, 1.0, 1.0, 1.0, 1.0, 1.0, 1.0, 1.0, 1.0, 1.0, 0.0, 0.0, 0.0, 0.0, 0.0, 0.0, 0.0, 0.0, 1.0, 1.0, 0.0, 0.0, 0.0, 0.0, 1.0, 1.0, 0.0, 0.0, 0.0, 0.0, 0.0, 0.0, 0.0, 0.0, 0.0, 0.0, 0.0, 0.0, 0.0, 0.0, 0.0, 0.0, 0.0, 0.0, 1.0, 1.0, 1.0, 1.0, 0.0, 0.0, 1.0, 1.0, 1.0, 1.0, 1.0, 1.0, 1.0, 1.0, 1.0, 1.0, 1.0, 1.0, 1.0, 1.0, 1.0, 1.0, 0.0, 0.0, 0.0, 0.0, 0.0, 0.0, 0.0, 0.0, 1.0, 1.0, 1.0, 1.0, 1.0, 1.0, 1.0, 1.0, 1.0, 1.0, 1.0, 1.0, 1.0, 1.0, 1.0, 1.0, 0.0, 0.0, 0.0, 0.0, 0.0, 0.0, 0.0, 0.0, 0.0, 0.15, 0.0, 0.15, 0.0, 0.35, 0.0, 0.35, 1.0, 1.0, 1.0, 1.0, 1.0, 1.0, 1.0, 1.0, 1.0, 1.0, 1.0, 1.0, 1.0, 1.0, 1.0, 1.0, 0.0, 0.0, 0.0, 0.0, 0.0, 0.0, 0.0, 0.0, 0.0, 0.35, 0.0, 0.35, 0.0, 0.15, 0.0, 0.15, 1.0, 1.0, 1.0, 1.0, 1.0, 1.0, 1.0, 1.0, 1.0, 1.0, 1.0, 1.0, 1.0, 1.0, 1.0, 1.0, 0.0, 0.75, 0.0, 0.75, 0.0, 0.55, 0.0, 0.55, 0.0, 0.0, 0.0, 0.0, 0.0, 0.0, 0.0, 0.0, 0.0, 0.0, 0.0, 0.0, 0.0, 0.0, 0.0, 0.0, 0.0, 0.75, 0.0, 0.75, 0.0, 0.55, 0.0, 0.55, 1.0, 1.0, 1.0, 1.0, 1.0, 1.0, 1.0, 1.0, 0.0, 0.0, 0.0, 0.0, 0.0, 0.0, 0.0, 0.0, 0.0, 0.35, 0.0, 0.55, 0.0, 0.55, 0.0, 0.35, 0.0, 0.0, 0.0, 0.0, 0.0, 0.0, 0.0, 0.0, 1.0, 1.0, 1.0, 1.0, 1.0, 1.0, 1.0, 1.0, 0.0, 0.75, 0.0, 1.0, 0.0, 1.0, 0.0, 0.75, 1.0, 1.0, 1.0, 1.0, 1.0, 1.0, 1.0, 1.0, 0.0, 0.55, 0.0, 0.35, 0.0, 0.35, 0.0, 0.55, 0.0, 0.0, 0.0, 0.0, 0.0, 0.0, 0.0, 0.0, 1.0, 1.0, 1.0, 1.0, 1.0, 1.0, 1.0, 1.0, 0.0, 0.0, 0.0, 0.0, 0.0, 0.0, 0.0, 0.0, 1.0, 1.0, 1.0, 1.0, 1.0, 1.0, 1.0, 1.0, 0.0, 1.0, 1.0, 1.0, 1.0, 1.0, 0.0, 1.0, 1.0, 1.0, 1.0, 1.0, 1.0, 1.0, 1.0, 1.0, 0.0, 0.0, 0.0, 0.0, 0.0, 0.0, 0.0, 0.0, 1.0, 1.0, 0.0, 0.0, 0.0, 0.0, 1.0, 1.0, 1.0, 1.0, 1.0, 1.0, 1.0, 1.0, 1.0, 1.0, 0.0, 0.0, 0.0, 0.0, 0.0, 0.0, 0.0, 0.0, 0.0, 1.0, 0.0, 1.0, 0.0, 1.0, 0.0, 1.0, 1.0, 1.0, 1.0, 1.0, 1.0, 1.0, 1.0, 1.0, 1.0, 1.0, 1.0, 1.0, 1.0, 1.0, 1.0, 1.0, 0.0, 0.0, 0.0, 0.0, 0.0, 0.0, 0.0, 0.0, 0.0, 0.0, 1.0, 1.0, 1.0, 1.0, 0.0, 0.0, 1.0, 1.0, 1.0, 1.0, 1.0, 1.0, 1.0, 1.0, 1.0, 1.0, 1.0, 1.0, 1.0, 1.0, 1.0, 1.0, 0.0, 1.0, 0.0, 0.75, 0.0, 0.75, 0.0, 1.0, 0.0, 0.0, 1.0, 1.0, 1.0, 1.0, 0.0, 0.0, 0.0, 1.0, 0.0, 1.0, 0.0, 1.0, 0.0, 1.0, 0.0, 0.0, 0.0, 0.0, 0.0, 0.0, 0.0, 0.0, 0.0, 0.0, 0.0, 0.0, 0.0, 0.0, 0.0, 0.0, 0.0, 0.0, 0.0, 0.0, 0.0, 0.0, 0.0, 0.0, 0.0, 1.0, 0.0, 1.0, 0.0, 1.0, 0.0, 1.0, 1.0, 1.0, 1.0, 1.0, 1.0, 1.0, 1.0, 1.0, 1.0, 0.0, 1.0, 0.0, 1.0, 0.0, 1.0, 0.0, 0.0, 0.0, 0.0, 0.0, 0.0, 0.0, 0.0, 0.0, 1.0, 1.0, 1.0, 1.0, 1.0, 1.0, 1.0, 1.0, 0.0, 1.0, 0.0, 0.0, 0.0, 0.0, 0.0, 1.0, 0.0, 0.0, 0.0, 0.0, 0.0, 0.0, 0.0, 0.0, 1.0, 1.0, 1.0, 1.0, 1.0, 1.0, 1.0, 1.0, 1.0, 1.0, 0.0, 0.0, 0.0, 0.0, 1.0, 1.0, 1.0, 1.0, 1.0, 1.0, 1.0, 1.0, 1.0, 1.0, 1.0, 1.0, 0.0, 0.0, 0.0, 0.0, 1.0, 1.0, 0.0, 0.0, 0.0, 0.0, 0.0, 0.0, 0.0, 0.0, 0.0, 0.0, 1.0, 1.0, 1.0, 1.0, 0.0, 0.0, 1.0, 1.0, 0.0, 1.0, 0.0, 1.0, 1.0, 1.0, 0.0, 0.0, 1.0, 1.0, 1.0, 1.0, 0.0, 0.0, 1.0, 1.0, 1.0, 1.0, 1.0, 1.0, 1.0, 1.0, 1.0, 1.0, 1.0, 1.0, 1.0, 1.0, 1.0, 1.0, 0.0, 0.0, 0.0, 0.0, 0.0, 0.0, 0.0, 0.0, 1.0, 1.0, 1.0, 1.0, 1.0, 1.0, 1.0, 1.0, 0.0, 0.0, 0.0, 0.0, 0.0, 0.0, 0.0, 0.0, 1.0, 1.0, 1.0, 1.0, 1.0, 1.0, 1.0, 1.0, 0.0, 0.0, 0.0, 0.0, 0.0, 0.0, 0.0, 0.0, 0.0, 0.0, 0.0, 0.0, 0.0, 0.0, 0.0, 0.0, 1.0, 1.0, 0.0, 0.0, 0.0, 0.0, 1.0, 1.0, 0.0, 1.0, 0.0, 1.0, 0.0, 1.0, 0.0, 1.0, 0.0, 0.0, 1.0, 1.0, 1.0, 1.0, 0.0, 0.0, 0.0, 0.0, 0.0, 0.0, 0.0, 0.0, 0.0, 0.0, 1.0, 1.0, 1.0, 1.0, 1.0, 1.0, 1.0, 1.0, 1.0, 1.0, 1.0, 1.0, 1.0, 1.0, 1.0, 1.0, 0.0, 0.0, 0.0, 0.0, 0.0, 0.0, 0.0, 0.0, 1.0, 1.0, 1.0, 1.0, 1.0, 1.0, 1.0, 1.0, 0.0, 0.0, 0.0, 0.0, 0.0, 0.0, 0.0, 0.0, 1.0, 1.0, 1.0, 1.0, 1.0, 1.0, 1.0, 1.0, 0.0, 0.0, 0.0, 0.0, 0.0, 0.0, 0.0, 0.0, 1.0, 1.0, 1.0, 1.0, 1.0, 1.0, 1.0, 1.0, 0.0, 0.0, 0.0, 0.0, 0.0, 0.0, 0.0, 0.0, 0.0, 0.0, 0.0, 0.0, 0.0, 0.0, 0.0, 0.0, 0.0, 0.0, 0.0, 0.0, 0.0, 0.0, 0.0, 0.0, 0.0, 0.0, 0.0, 0.0, 0.0, 0.0, 0.0, 0.0, 0.0, 0.0, 0.0, 0.0, 0.0, 0.0, 0.0, 0.0, 1.0, 1.0, 1.0, 1.0, 1.0, 1.0, 1.0, 1.0, 0.0, 0.0, 0.0, 0.0, 0.0, 0.0, 0.0, 0.0, 0.0, 0.0, 0.0, 0.0, 0.0, 0.0, 0.0, 0.0, 0.0, 0.0, 0.0, 0.0, 0.0, 0.0, 0.0, 0.0, 1.0, 1.0, 0.0, 1.0, 0.0, 1.0, 1.0, 1.0, 0.0, 0.0, 0.0, 0.0, 0.0, 0.0, 0.0, 0.0, 0.0, 0.0, 0.0, 0.0, 0.0, 0.0, 0.0, 0.0, 1.0, 1.0, 1.0, 1.0, 1.0, 1.0, 1.0, 1.0, 0.0, 0.0, 1.0, 0.0, 1.0, 0.0, 0.0, 0.0, 0.0, 0.0, 0.0, 0.0, 0.0, 0.0, 0.0, 0.0, 1.0, 1.0, 1.0, 1.0, 1.0, 1.0, 1.0, 1.0, 0.0, 0.0, 0.0, 0.0, 0.0, 0.0, 0.0, 0.0, 1.0, 1.0, 1.0, 1.0, 1.0, 1.0, 1.0, 1.0, 1.0, 1.0, 0.0, 0.0, 0.0, 0.0, 1.0, 1.0, 1.0, 1.0, 1.0, 1.0, 1.0, 1.0, 1.0, 1.0, 0.0, 0.0, 1.0, 1.0, 1.0, 1.0, 0.0, 0.0, 1.0, 1.0, 1.0, 1.0, 1.0, 1.0, 1.0, 1.0, 1.0, 1.0, 1.0, 1.0, 1.0, 1.0, 1.0, 1.0, 1.0, 1.0, 1.0, 1.0, 1.0, 1.0, 1.0, 1.0, 1.0, 1.0, 1.0, 1.0, 1.0, 1.0, 1.0, 1.0, 1.0, 1.0, 0.0, 1.0, 0.0, 1.0, 1.0, 1.0, 0.0, 0.0, 1.0, 1.0, 1.0, 1.0, 0.0, 0.0, 0.0, 0.0, 0.0, 0.0, 0.0, 0.0, 0.0, 0.0, 0.0, 0.0, 1.0, 1.0, 1.0, 1.0, 0.0, 0.0, 1.0, 1.0, 1.0, 1.0, 1.0, 1.0, 1.0, 1.0, 1.0, 1.0, 0.0, 0.0, 0.0, 0.0, 1.0, 1.0, 0.0, 0.0, 1.0, 1.0, 1.0, 1.0, 0.0, 0.0, 0.0, 0.0, 0.0, 0.0, 0.0, 0.0, 0.0, 0.0, 1.0, 1.0, 0.0, 0.0, 0.0, 0.0, 1.0, 1.0, 1.0, 1.0, 1.0, 1.0, 1.0, 1.0, 1.0, 1.0, 0.0, 0.0, 0.0, 0.0, 0.0, 0.0, 0.0, 0.0, 1.0, 1.0, 1.0, 1.0, 1.0, 1.0, 1.0, 1.0, 1.0, 1.0, 1.0, 1.0, 1.0, 1.0, 1.0, 1.0, 0.0, 1.0, 0.0, 1.0, 0.0, 1.0, 0.0, 1.0, 0.0, 0.0, 0.0, 0.0, 0.0, 0.0, 0.0, 0.0, 0.0, 0.0, 0.0, 1.0, 0.0, 1.0, 0.0, 0.0, 0.0, 0.0, 0.0, 0.0, 0.0, 0.0, 0.0, 0.0, 0.0, 1.0, 0.0, 1.0, 0.0, 1.0, 0.0, 1.0, 0.0, 0.0, 1.0, 1.0, 1.0, 1.0, 0.0, 0.0, 1.0, 0.0, 1.0, 0.0, 1.0, 0.0, 1.0, 0.0, 1.0, 1.0, 1.0, 1.0, 1.0, 1.0, 1.0, 1.0, 1.0, 1.0, 1.0, 1.0, 1.0, 1.0, 1.0, 1.0, 0.0, 0.0, 1.0, 1.0, 1.0, 1.0, 0.0, 0.0, 0.0, 1.0, 0.0, 0.0, 0.0, 0.0, 0.0, 1.0, 1.0, 1.0, 1.0, 1.0, 1.0, 1.0, 1.0, 1.0, 0.0, 1.0, 0.0, 0.75, 0.0, 0.75, 0.0, 1.0, 0.0, 1.0, 0.0, 1.0, 0.0, 1.0, 0.0, 1.0, 0.0, 0.0, 0.0, 0.0, 0.0, 0.0, 0.0, 0.0, 0.0, 0.0, 0.0, 0.0, 0.0, 0.0, 0.0, 0.0, 1.0, 1.0, 0.0, 0.0, 0.0, 0.0, 1.0, 1.0, 0.0, 0.0, 0.0, 0.0, 0.0, 0.0, 0.0, 0.0, 1.0, 1.0, 1.0, 1.0, 1.0, 1.0, 1.0, 1.0, 0.0, 1.0, 1.0, 1.0, 1.0, 1.0, 0.0, 1.0, 1.0, 1.0, 1.0, 1.0, 1.0, 1.0, 1.0, 1.0, 0.0, 0.0, 0.0, 0.0, 0.0, 0.0, 0.0, 0.0, 1.0, 1.0, 1.0, 1.0, 1.0, 1.0, 1.0, 1.0, 0.0, 0.0, 0.0, 0.0, 0.0, 0.0, 0.0, 0.0, 0.0, 0.0, 0.0, 0.0, 0.0, 0.0, 0.0, 0.0, 0.0, 0.0, 0.0, 0.0, 0.0, 0.0, 0.0, 0.0, 0.0, 0.0, 0.0, 0.0, 0.0, 0.0, 0.0, 0.0, 0.0, 0.0, 0.0, 0.0, 0.0, 0.0, 0.0, 0.0, 1.0, 1.0, 1.0, 1.0, 1.0, 1.0, 1.0, 1.0, 1.0, 1.0, 1.0, 1.0, 1.0, 1.0, 1.0, 1.0, 0.0, 0.0, 0.0, 0.0, 0.0, 0.0, 0.0, 0.0, 1.0, 1.0, 1.0, 1.0, 1.0, 1.0, 1.0, 1.0, 0.0, 0.0, 0.0, 0.0, 0.0, 0.0, 0.0, 0.0, 1.0, 1.0, 1.0, 1.0, 1.0, 1.0, 1.0, 1.0, 0.0, 0.0, 0.0, 0.0, 0.0, 0.0, 0.0, 0.0, 1.0, 1.0, 1.0, 1.0, 1.0, 1.0, 1.0, 1.0, 0.0, 0.0, 0.0, 0.0, 0.0, 0.0, 0.0, 0.0, 0.0, 0.0, 0.0, 0.0, 0.0, 0.0, 0.0, 0.0, 0.0, 1.0, 0.0, 1.0, 0.0, 1.0, 0.0, 1.0, 0.0, 0.0, 0.0, 0.0, 0.0, 0.0, 0.0, 0.0, 0.0, 0.0, 0.0, 0.0, 0.0, 0.0, 0.0, 0.0, 1.0, 1.0, 1.0, 1.0, 1.0, 1.0, 1.0, 1.0, 0.0, 0.0, 1.0, 1.0, 1.0, 1.0, 0.0, 0.0, 0.0, 0.0, 0.0, 0.0, 0.0, 0.0, 0.0, 0.0, 1.0, 1.0, 1.0, 1.0, 1.0, 1.0, 1.0, 1.0, 1.0, 1.0, 0.0, 0.0, 0.0, 0.0, 1.0, 1.0, 0.0, 0.0, 0.0, 0.0, 0.0, 0.0, 0.0, 0.0, 0.0, 0.0, 0.0, 0.0, 0.0, 0.0, 0.0, 0.0, 0.0, 0.0, 0.0, 0.0, 0.0, 0.0, 0.0, 0.0, 0.0, 0.0, 0.0, 0.0, 0.0, 0.0, 0.0, 0.0, 0.0, 0.0, 0.0, 0.0, 0.0, 0.0, 0.0, 0.0, 1.0, 1.0, 1.0, 1.0, 1.0, 1.0, 1.0, 1.0, 0.0, 0.0, 0.0, 0.0, 0.0, 0.0, 0.0, 0.0, 1.0, 1.0, 0.0, 0.0, 0.0, 0.0, 1.0, 1.0, 0.0, 0.0, 0.0, 0.0, 0.0, 0.0, 0.0, 0.0, 0.0, 0.0, 0.0, 0.15, 0.0, 0.15, 0.0, 0.0, 1.0, 1.0, 1.0, 1.0, 1.0, 1.0, 1.0, 1.0, 0.0, 0.0, 0.0, 0.0, 0.0, 0.0, 0.0, 0.0, 0.0, 0.15, 0.0, 0.0, 0.0, 0.0, 0.0, 0.15, 0.0, 0.0, 0.0, 0.0, 0.0, 0.0, 0.0, 0.0, 1.0, 1.0, 1.0, 1.0, 1.0, 1.0, 1.0, 1.0, 0.0, 0.0, 0.0, 0.0, 0.0, 0.0, 0.0, 0.0, 0.0, 0.0, 0.0, 0.0, 0.0, 0.0, 0.0, 0.0, 0.0, 0.0, 0.0, 0.0, 0.0, 0.0, 0.0, 0.0, 1.0, 1.0, 1.0, 1.0, 1.0, 1.0, 1.0, 1.0, 0.0, 0.0, 0.0, 0.0, 0.0, 0.0, 0.0, 0.0, 0.0, 0.0, 0.0, 0.0, 0.0, 0.0, 0.0, 0.0, 1.0, 1.0, 1.0, 1.0, 1.0, 1.0, 1.0, 1.0, 1.0, 1.0, 0.0, 0.0, 0.0, 0.0, 1.0, 1.0, 0.0, 0.0, 0.0, 0.0, 0.0, 0.0, 0.0, 0.0, 0.0, 0.0, 0.0, 0.0, 0.0, 0.0, 0.0, 0.0, 1.0, 1.0, 1.0, 1.0, 1.0, 1.0, 1.0, 1.0, 1.0, 1.0, 0.0, 0.0, 0.0, 0.0, 1.0, 1.0, 1.0, 1.0, 1.0, 1.0, 1.0, 1.0, 1.0, 1.0, 0.0, 0.0, 1.0, 1.0, 1.0, 1.0, 0.0, 0.0, 0.0, 1.0, 0.0, 0.0, 0.0, 0.0, 0.0, 1.0, 1.0, 1.0, 1.0, 1.0, 1.0, 1.0, 1.0, 1.0, 1.0, 0.0, 1.0, 0.0, 1.0, 0.0, 1.0, 0.0, 1.0, 1.0, 0.0, 0.0, 0.0, 0.0, 1.0, 1.0, 1.0, 1.0, 1.0, 1.0, 1.0, 1.0, 1.0, 1.0, 1.0, 0.0, 1.0, 1.0, 1.0, 1.0, 1.0, 0.0, 1.0, 1.0, 1.0, 1.0, 1.0, 1.0, 1.0, 1.0, 0.0, 0.0, 0.0, 0.0, 0.0, 0.0, 0.0, 0.0, 0.0, 0.0, 1.0, 1.0, 1.0, 1.0, 0.0, 0.0, 1.0, 1.0, 1.0, 1.0, 1.0, 1.0, 1.0, 1.0, 1.0, 1.0, 1.0, 1.0, 1.0, 1.0, 1.0, 1.0, 0.0, 0.0, 0.0, 0.0, 0.0, 0.0, 0.0, 0.0, 1.0, 1.0, 1.0, 1.0, 1.0, 1.0, 1.0, 1.0, 1.0, 1.0, 1.0, 1.0, 1.0, 1.0, 1.0, 1.0, 1.0, 0.0, 1.0, 1.0, 1.0, 1.0, 1.0, 0.0, 1.0, 1.0, 1.0, 1.0, 1.0, 1.0, 1.0, 1.0, 1.0, 1.0, 0.0, 0.0, 0.0, 0.0, 1.0, 1.0, 1.0, 0.0, 1.0, 0.0, 1.0, 0.0, 1.0, 0.0, 1.0, 1.0, 1.0, 1.0, 1.0, 1.0, 1.0, 1.0, 0.0, 1.0, 0.0, 0.0, 0.0, 0.0, 0.0, 1.0, 0.0, 0.0, 1.0, 1.0, 1.0, 1.0, 0.0, 0.0, 1.0, 1.0, 1.0, 1.0, 1.0, 1.0, 1.0, 1.0, 1.0, 1.0, 0.0, 0.0, 0.0, 0.0, 1.0, 1.0, 1.0, 1.0, 1.0, 1.0, 1.0, 1.0, 1.0, 1.0, 0.0, 0.0, 0.0, 0.0, 0.0, 0.0, 0.0, 0.0, 0.0, 0.0, 0.0, 0.0, 0.0, 0.0, 0.0, 0.0, 1.0, 1.0, 0.0, 0.0, 0.0, 0.0, 1.0, 1.0, 1.0, 1.0, 1.0, 1.0, 1.0, 1.0, 1.0, 1.0, 0.0, 0.0, 0.0, 0.0, 0.0, 0.0, 0.0, 0.0, 0.0, 0.0, 0.0, 0.0, 0.0, 0.0, 0.0, 0.0, 1.0, 1.0, 1.0, 1.0, 1.0, 1.0, 1.0, 1.0, 0.0, 0.0, 0.0, 0.0, 0.0, 0.0, 0.0, 0.0, 0.0, 0.0, 0.0, 0.0, 0.0, 0.0, 0.0, 0.0, 0.0, 0.0, 0.0, 0.0, 0.0, 0.0, 0.0, 0.0, 1.0, 1.0, 1.0, 1.0, 1.0, 1.0, 1.0, 1.0, 0.0, 0.0, 0.0, 0.0, 0.0, 0.0, 0.0, 0.0, 0.0, 0.15, 0.0, 0.0, 0.0, 0.0, 0.0, 0.15, 0.0, 0.0, 0.0, 0.0, 0.0, 0.0, 0.0, 0.0, 1.0, 1.0, 1.0, 1.0, 1.0, 1.0, 1.0, 1.0, 0.0, 0.0, 0.0, 0.15, 0.0, 0.15, 0.0, 0.0, 0.0, 0.0, 0.0, 0.0, 0.0, 0.0, 0.0, 0.0, 1.0, 1.0, 0.0, 0.0, 0.0, 0.0, 1.0, 1.0, 0.0, 0.0, 0.0, 0.0, 0.0, 0.0, 0.0, 0.0, 1.0, 1.0, 1.0, 1.0, 1.0, 1.0, 1.0, 1.0, 0.0, 0.0, 0.0, 0.0, 0.0, 0.0, 0.0, 0.0, 0.0, 0.0, 0.0, 0.0, 0.0, 0.0, 0.0, 0.0, 0.0, 0.0, 0.0, 0.0, 0.0, 0.0, 0.0, 0.0, 0.0, 0.0, 0.0, 0.0, 0.0, 0.0, 0.0, 0.0, 0.0, 0.0, 0.0, 0.0, 0.0, 0.0, 0.0, 0.0, 1.0, 1.0, 0.0, 0.0, 0.0, 0.0, 1.0, 1.0, 1.0, 1.0, 1.0, 1.0, 1.0, 1.0, 1.0, 1.0, 0.0, 0.0, 0.0, 0.0, 0.0, 0.0, 0.0, 0.0, 0.0, 0.0, 1.0, 1.0, 1.0, 1.0, 0.0, 0.0, 1.0, 1.0, 1.0, 1.0, 1.0, 1.0, 1.0, 1.0, 0.0, 0.0, 0.0, 0.0, 0.0, 0.0, 0.0, 0.0, 0.0, 0.0, 0.0, 0.0, 0.0, 0.0, 0.0, 0.0, 0.0, 1.0, 0.0, 1.0, 0.0, 1.0, 0.0, 1.0, 0.0, 0.0, 0.0, 0.0, 0.0, 0.0, 0.0, 0.0, 0.0, 0.0, 0.0, 0.0, 0.0, 0.0, 0.0, 0.0, 1.0, 1.0, 1.0, 1.0, 1.0, 1.0, 1.0, 1.0, 0.0, 0.0, 0.0, 0.0, 0.0, 0.0, 0.0, 0.0, 1.0, 1.0, 1.0, 1.0, 1.0, 1.0, 1.0, 1.0, 0.0, 0.0, 0.0, 0.0, 0.0, 0.0, 0.0, 0.0, 1.0, 1.0, 1.0, 1.0, 1.0, 1.0, 1.0, 1.0, 0.0, 0.0, 0.0, 0.0, 0.0, 0.0, 0.0, 0.0, 1.0, 1.0, 1.0, 1.0, 1.0, 1.0, 1.0, 1.0, 1.0, 1.0, 1.0, 1.0, 1.0, 1.0, 1.0, 1.0, 0.0, 0.0, 0.0, 0.0, 0.0, 0.0, 0.0, 0.0, 0.0, 0.0, 0.0, 0.0, 0.0, 0.0, 0.0, 0.0, 0.0, 0.0, 0.0, 0.0, 0.0, 0.0, 0.0, 0.0, 0.0, 0.0, 0.0, 0.0, 0.0, 0.0, 0.0, 0.0, 0.0, 0.0, 0.0, 0.0, 0.0, 0.0, 0.0, 0.0, 1.0, 1.0, 1.0, 1.0, 1.0, 1.0, 1.0, 1.0, 0.0, 0.0, 0.0, 0.0, 0.0, 0.0, 0.0, 0.0, 0.0, 0.0, 0.0, 0.0, 0.0, 0.0, 0.0, 0.0, 1.0, 1.0, 0.0, 1.0, 0.0, 1.0, 1.0, 1.0, 0.0, 0.0, 0.0, 0.0, 0.0, 0.0, 0.0, 0.0, 0.0, 0.0, 0.0, 0.0, 0.0, 0.0, 0.0, 0.0, 1.0, 1.0, 1.0, 1.0, 1.0, 1.0, 1.0, 1.0, 0.0, 0.0, 1.0, 0.0, 1.0, 0.0, 0.0, 0.0, 0.0, 0.0, 0.0, 0.0, 0.0, 0.0, 0.0, 0.0, 1.0, 1.0, 1.0, 1.0, 1.0, 1.0, 1.0, 1.0, 1.0, 1.0, 1.0, 1.0, 1.0, 1.0, 1.0, 1.0, 0.0, 0.0, 0.0, 0.0, 0.0, 0.0, 0.0, 0.0, 1.0, 1.0, 1.0, 1.0, 1.0, 1.0, 1.0, 1.0, 1.0, 1.0, 0.0, 0.0, 0.0, 0.0, 1.0, 1.0, 1.0, 1.0, 1.0, 1.0, 1.0, 1.0, 1.0, 1.0, 1.0, 1.0, 1.0, 1.0, 1.0, 1.0, 1.0, 1.0, 0.0, 0.0, 1.0, 1.0, 1.0, 1.0, 0.0, 0.0, 0.0, 0.0, 1.0, 1.0, 1.0, 1.0, 0.0, 0.0, 0.0, 0.0, 1.0, 0.0, 1.0, 1.0, 0.0, 1.0, 1.0, 1.0, 1.0, 0.0, 1.0, 0.0, 1.0, 1.0, 1.0, 1.0, 1.0, 0.0, 1.0, 0.0, 1.0, 1.0, 1.0, 1.0, 1.0, 1.0, 0.0, 0.0, 0.0, 0.0, 1.0, 1.0, 1.0, 1.0, 1.0, 1.0, 1.0, 1.0, 0.0, 1.0, 1.0, 1.0, 1.0, 1.0, 0.0, 1.0, 0.0, 1.0, 1.0, 1.0, 1.0, 1.0, 0.0, 1.0, 1.0, 1.0, 1.0, 1.0, 1.0, 1.0, 1.0, 1.0, 1.0, 1.0, 1.0, 1.0, 1.0, 1.0, 1.0, 1.0, 1.0, 1.0, 1.0, 1.0, 1.0, 1.0, 1.0, 1.0, 1.0, 1.0, 1.0, 1.0, 1.0, 1.0, 1.0, 1.0, 1.0, 1.0, 1.0, 1.0, 1.0, 1.0, 1.0, 1.0, 1.0, 1.0, 1.0, 1.0, 1.0, 1.0, 1.0, 1.0, 1.0, 1.0, 1.0, 1.0, 1.0, 1.0, 1.0, 1.0, 1.0, 1.0, 1.0, 1.0, 1.0, 1.0, 1.0, 1.0, 1.0, 1.0, 1.0, 1.0, 1.0, 1.0, 1.0, 1.0, 1.0, 1.0, 1.0, 1.0, 1.0, 1.0, 1.0, 1.0, 1.0, 1.0, 1.0, 1.0, 1.0, 1.0, 1.0, 1.0, 1.0, 1.0, 1.0, 1.0, 1.0, 1.0, 1.0, 1.0, 1.0, 1.0, 1.0, 1.0, 1.0, 1.0, 0.0, 1.0, 1.0, 1.0, 1.0, 1.0, 1.0, 1.0, 1.0, 1.0, 0.0, 0.0, 0.0, 0.0, 0.0, 0.0, 0.0, 0.0, 0.0, 0.0, 0.0, 1.0, 0.0, 1.0, 0.0, 0.0, 0.0, 0.0, 0.0, 1.0, 0.0, 1.0, 0.0, 0.0, 0.0, 0.0, 0.0, 0.0, 0.0, 0.0, 0.0, 0.0, 0.0, 0.15, 0.0, 0.0, 0.0, 0.0, 0.0, 0.15, 1.0, 1.0, 0.0, 0.0, 0.0, 0.0, 1.0, 1.0, 0.0, 0.0, 0.0, 0.0, 0.0, 0.0, 0.0, 0.0, 0.0, 0.0, 0.0, 0.0, 0.0, 0.0, 0.0, 0.0, 0.0, 0.0, 0.0, 0.0, 0.0, 0.0, 0.0, 0.0, 0.0, 0.0, 0.0, 0.0, 0.0, 0.0, 0.0, 0.0, 0.0, 0.0, 0.0, 0.0, 0.0, 0.0, 0.0, 0.0, 0.0, 0.0, 0.0, 0.0, 0.0, 0.0, 0.0, 0.0, 0.0, 0.0, 0.0, 0.0, 0.0, 0.0, 0.0, 0.0, 0.0, 0.0, 0.0, 0.0, 0.0, 0.0, 0.0, 0.0, 0.0, 0.0, 0.0, 0.0, 0.0, 0.0, 0.0, 0.0, 0.0, 0.0, 0.0, 0.0, 0.0, 0.0, 0.0, 0.0, 0.0, 0.0, 0.0, 0.0, 0.0, 0.0, 0.0, 0.0, 0.0, 0.0, 0.0, 0.0, 0.0, 0.0, 0.0, 0.0, 1.0, 1.0, 1.0, 1.0, 1.0, 1.0, 1.0, 1.0, 1.0, 1.0, 1.0, 1.0, 1.0, 1.0, 1.0, 1.0, 1.0, 1.0, 1.0, 1.0, 1.0, 1.0, 1.0, 1.0, 1.0, 1.0, 1.0, 1.0, 1.0, 1.0, 1.0, 1.0, 0.0, 0.0, 0.0, 0.0, 0.0, 0.0, 0.0, 0.0, 0.0, 0.0, 0.0, 0.0, 0.0, 0.0, 0.0, 0.0, 1.0, 1.0, 0.0, 0.0, 0.0, 0.0, 1.0, 1.0, 0.0, 0.0, 0.0, 0.0, 0.0, 0.0, 0.0, 0.0, 0.0, 0.0, 0.0, 0.0, 0.0, 0.0, 0.0, 0.0, 0.0, 0.0, 0.0, 0.0, 0.0, 0.0, 0.0, 0.0, 0.0, 0.0, 0.0, 0.0, 0.0, 0.0, 0.0, 0.0, 1.0, 1.0, 0.0, 0.0, 0.0, 0.0, 1.0, 1.0, 1.0, 1.0, 1.0, 1.0, 1.0, 1.0, 1.0, 1.0, 1.0, 1.0, 1.0, 1.0, 1.0, 1.0, 1.0, 1.0, 0.0, 0.0, 0.0, 0.0, 1.0, 1.0, 0.0, 0.0, 0.0, 0.0, 0.0, 1.0, 0.0, 1.0, 0.0, 0.0, 0.0, 1.0, 0.0, 0.75, 0.0, 0.75, 0.0, 1.0, 1.0, 1.0, 1.0, 1.0, 1.0, 1.0, 1.0, 1.0, 0.0, 0.55, 0.0, 0.35, 0.0, 0.35, 0.0, 0.55, 0.0, 0.0, 0.0, 0.0, 0.0, 0.0, 0.0, 0.0, 0.0, 0.0, 0.0, 0.0, 0.0, 0.0, 0.0, 0.0, 1.0, 1.0, 1.0, 1.0, 0.0, 0.0, 0.0, 0.0, 0.0, 0.0, 0.0, 0.0, 1.0, 1.0, 1.0, 1.0, 1.0, 1.0, 0.0, 0.0, 0.0, 0.0, 1.0, 1.0, 0.0, 0.0, 0.0, 0.0, 1.0, 1.0, 0.0, 0.0, 0.0, 0.0, 0.0, 0.0, 0.0, 0.0, 0.0, 0.0, 0.0, 0.0, 0.0, 0.0, 0.0, 0.0, 0.0, 0.0, 0.0, 0.0, 0.0, 0.0, 0.0, 0.0, 0.0, 0.0, 0.0, 0.0, 0.0, 0.0, 0.0, 0.0, 0.0, 0.0, 1.0, 1.0, 0.0, 1.0, 0.0, 1.0, 1.0, 1.0, 0.0, 0.0, 0.0, 0.0, 0.0, 0.0, 0.0, 0.0, 0.0, 0.0, 0.0, 0.0, 0.0, 0.0, 0.0, 0.0, 1.0, 1.0, 1.0, 1.0, 1.0, 1.0, 1.0, 1.0, 0.0, 0.0, 1.0, 0.0, 1.0, 0.0, 0.0, 0.0, 0.0, 0.0, 0.0, 0.0, 0.0, 0.0, 0.0, 0.0, 1.0, 1.0, 1.0, 1.0, 1.0, 1.0, 1.0, 1.0, 1.0, 1.0, 1.0, 1.0, 1.0, 1.0, 1.0, 1.0, 0.0, 0.0, 0.0, 0.0, 0.0, 0.0, 0.0, 0.0, 1.0, 1.0, 1.0, 1.0, 1.0, 1.0, 1.0, 1.0, 1.0, 1.0, 0.0, 0.0, 0.0, 0.0, 1.0, 1.0, 1.0, 1.0, 1.0, 1.0, 1.0, 1.0, 1.0, 1.0, 1.0, 1.0, 1.0, 1.0, 1.0, 1.0, 1.0, 1.0, 0.0, 0.0, 1.0, 1.0, 1.0, 1.0, 0.0, 0.0, 0.0, 0.0, 1.0, 1.0, 1.0, 1.0, 0.0, 0.0, 1.0, 1.0, 1.0, 1.0, 1.0, 1.0, 1.0, 1.0, 1.0, 1.0, 1.0, 1.0, 1.0, 1.0, 1.0, 1.0, 0.0, 0.0, 1.0, 1.0, 1.0, 1.0, 0.0, 0.0, 1.0, 1.0, 0.0, 1.0, 0.0, 1.0, 1.0, 1.0, 0.0, 0.0, 1.0, 1.0, 1.0, 1.0, 0.0, 0.0, 0.0, 0.0, 0.0, 0.0, 0.0, 0.0, 0.0, 0.0, 1.0, 1.0, 0.0, 0.0, 0.0, 0.0, 1.0, 1.0, 1.0, 1.0, 1.0, 1.0, 1.0, 1.0, 1.0, 1.0, 1.0, 1.0, 0.0, 0.0, 0.0, 0.0, 1.0, 1.0, 1.0, 1.0, 1.0, 1.0, 1.0, 1.0, 1.0, 1.0, 0.0, 0.0, 0.0, 0.0, 0.0, 0.0, 0.0, 0.0, 0.0, 1.0, 0.0, 1.0, 0.0, 1.0, 0.0, 1.0, 1.0, 1.0, 1.0, 1.0, 1.0, 1.0, 1.0, 1.0, 0.0, 0.0, 0.0, 0.0, 0.0, 0.0, 0.0, 0.0, 1.0, 0.0, 1.0, 0.0, 1.0, 0.0, 1.0, 0.0, 1.0, 1.0, 1.0, 1.0, 1.0, 1.0, 1.0, 1.0, 0.0, 1.0, 0.0, 1.0, 0.0, 1.0, 0.0, 1.0, 0.0, 0.0, 0.0, 0.0, 0.0, 0.0, 0.0, 0.0, 0.0, 0.0, 0.0, 1.0, 0.0, 1.0, 0.0, 0.0, 0.0, 0.0, 0.0, 0.0, 0.0, 0.0, 0.0, 0.0, 0.0, 1.0, 0.0, 1.0, 0.0, 1.0, 0.0, 1.0, 0.0, 0.0, 1.0, 1.0, 1.0, 1.0, 0.0, 0.0, 0.0, 1.0, 0.0, 0.75, 0.0, 0.75, 0.0, 1.0, 1.0, 1.0, 1.0, 1.0, 1.0, 1.0, 1.0, 1.0, 1.0, 1.0, 1.0, 1.0, 1.0, 1.0, 1.0, 1.0, 0.0, 0.0, 1.0, 1.0, 1.0, 1.0, 0.0, 0.0, 0.0, 0.0, 0.0, 0.0, 0.0, 0.0, 0.0, 0.0, 1.0, 1.0, 1.0, 1.0, 1.0, 1.0, 1.0, 1.0, 1.0, 1.0, 1.0, 1.0, 1.0, 1.0, 1.0, 1.0, 0.0, 1.0, 0.0, 1.0, 0.0, 1.0, 0.0, 1.0, 0.0, 0.0, 0.0, 0.0, 0.0, 0.0, 0.0, 0.0, 1.0, 1.0, 1.0, 1.0, 1.0, 1.0, 1.0, 1.0, 1.0, 1.0, 0.0, 0.0, 0.0, 0.0, 1.0, 1.0, 0.0, 0.0, 0.0, 0.0, 0.0, 0.0, 0.0, 0.0, 1.0, 1.0, 1.0, 1.0, 1.0, 1.0, 1.0, 1.0, 0.0, 1.0, 1.0, 1.0, 1.0, 1.0, 0.0, 1.0, 1.0, 1.0, 1.0, 1.0, 1.0, 1.0, 1.0, 1.0, 0.0, 0.0, 0.0, 0.0, 0.0, 0.0, 0.0, 0.0, 1.0, 1.0, 1.0, 1.0, 1.0, 1.0, 1.0, 1.0, 0.0, 0.0, 0.0, 0.0, 0.0, 0.0, 0.0, 0.0, 0.0, 0.55, 0.0, 0.35, 0.0, 0.35, 0.0, 0.55, 1.0, 1.0, 1.0, 1.0, 1.0, 1.0, 1.0, 1.0, 0.0, 0.75, 0.0, 1.0, 0.0, 1.0, 0.0, 0.75, 1.0, 1.0, 1.0, 1.0, 1.0, 1.0, 1.0, 1.0, 0.0, 0.0, 0.0, 0.0, 0.0, 0.0, 0.0, 0.0, 0.0, 0.35, 0.0, 0.55, 0.0, 0.55, 0.0, 0.35, 0.0, 0.0, 0.0, 0.0, 0.0, 0.0, 0.0, 0.0, 1.0, 1.0, 1.0, 1.0, 1.0, 1.0, 1.0, 1.0, 0.0, 0.55, 0.0, 0.55, 0.0, 0.75, 0.0, 0.75, 0.0, 0.0, 0.0, 0.0, 0.0, 0.0, 0.0, 0.0, 0.0, 0.0, 0.0, 0.0, 0.0, 0.0, 0.0, 0.0, 0.0, 0.55, 0.0, 0.55, 0.0, 0.75, 0.0, 0.75, 1.0, 1.0, 1.0, 1.0, 1.0, 1.0, 1.0, 1.0, 1.0, 1.0, 1.0, 1.0, 1.0, 1.0, 1.0, 1.0, 0.0, 0.35, 0.0, 0.35, 0.0, 0.15, 0.0, 0.15, 0.0, 0.0, 0.0, 0.0, 0.0, 0.0, 0.0, 0.0, 1.0, 1.0, 1.0, 1.0, 1.0, 1.0, 1.0, 1.0, 1.0, 1.0, 1.0, 1.0, 1.0, 1.0, 1.0, 1.0, 0.0, 0.35, 0.0, 0.35, 0.0, 0.15, 0.0, 0.15, 0.0, 0.0, 0.0, 0.0, 0.0, 0.0, 0.0, 0.0, 1.0, 1.0, 1.0, 1.0, 1.0, 1.0, 1.0, 1.0, 1.0, 1.0, 1.0, 1.0, 1.0, 1.0, 1.0, 1.0, 1.0, 1.0, 1.0, 1.0, 1.0, 1.0, 1.0, 1.0, 1.0, 1.0, 1.0, 1.0, 1.0, 1.0, 1.0, 1.0, 0.0, 0.0, 0.0, 1.0, 0.0, 1.0, 0.0, 0.0, 0.0, 1.0, 0.0, 1.0, 0.0, 1.0, 0.0, 1.0, 0.0, 0.0, 0.0, 0.0, 0.0, 0.0, 0.0, 0.0, 0.0, 0.55, 0.0, 0.55, 0.0, 0.75, 0.0, 0.75, 0.0, 0.75, 0.0, 0.75, 0.0, 0.55, 0.0, 0.55, 0.0, 0.55, 0.0, 0.55, 0.0, 0.75, 0.0, 0.75, 0.0, 0.15, 0.0, 0.15, 0.0, 0.35, 0.0, 0.35, 0.0, 0.15, 0.0, 0.15, 0.0, 0.35, 0.0, 0.35, 0.0, 0.35, 0.0, 0.35, 0.0, 0.15, 0.0, 0.15, 1.0, 1.0, 1.0, 1.0, 1.0, 1.0, 1.0, 1.0, 1.0, 1.0, 1.0, 1.0, 1.0, 1.0, 1.0, 1.0, 1.0, 1.0, 1.0, 1.0, 1.0, 1.0, 1.0, 1.0, 1.0, 1.0, 1.0, 1.0, 1.0, 1.0, 1.0, 1.0, 1.0, 1.0, 1.0, 1.0, 1.0, 1.0, 1.0, 1.0, 1.0, 1.0, 1.0, 1.0, 1.0, 1.0, 1.0, 1.0, 1.0, 1.0, 1.0, 1.0, 1.0, 1.0, 1.0, 1.0, 1.0, 1.0, 1.0, 1.0, 1.0, 1.0, 1.0, 1.0, 1.0, 1.0, 1.0, 1.0, 1.0, 1.0, 1.0, 1.0, 1.0, 1.0, 1.0, 1.0, 1.0, 1.0, 1.0, 1.0, 1.0, 1.0, 1.0, 1.0, 1.0, 1.0, 1.0, 1.0, 1.0, 1.0, 1.0, 1.0, 1.0, 1.0, 1.0, 1.0])
me_plane.update()

# ---- objects
ob_plane = bpy.data.objects.new('Plane', me_plane)

# ---- transforms, parenting, visibility, modifiers, constraints
ob_plane.location = (0.0, 0.0, 0.0)

# ---- collection membership
col_collection.objects.link(ob_plane)

# ---- scene / render settings (as saved in the file)
scene.frame_start = 1; scene.frame_end = 250; scene.frame_set(0)
scene.render.engine = 'BLENDER_EEVEE_NEXT'
bpy.context.view_layer.update()

# ---- added for rendering (the .blend has no active camera and no usable light): camera, sun
cam_auto = bpy.data.cameras.new('AutoCamera')
cam_auto.lens = 50.0
cam_auto.sensor_width = 36.0
cam_auto.clip_end = 1000.0
ob_auto_camera = bpy.data.objects.new('AutoCamera', cam_auto)
scene.collection.objects.link(ob_auto_camera)
ob_auto_camera.location = (11.904, -9.35901, 10.606)
ob_auto_camera.rotation_euler = (1.09748, -7.21219e-08, 0.694738)
scene.camera = ob_auto_camera
light_auto_sun = bpy.data.lights.new('AutoSun', 'SUN')
light_auto_sun.energy = 3.0
light_auto_sun.angle = 0.0523599
ob_auto_sun = bpy.data.objects.new('AutoSun', light_auto_sun)
scene.collection.objects.link(ob_auto_sun)
ob_auto_sun.rotation_euler = (0.872665, 0.174533, 0.523599)
bpy.context.view_layer.update()
